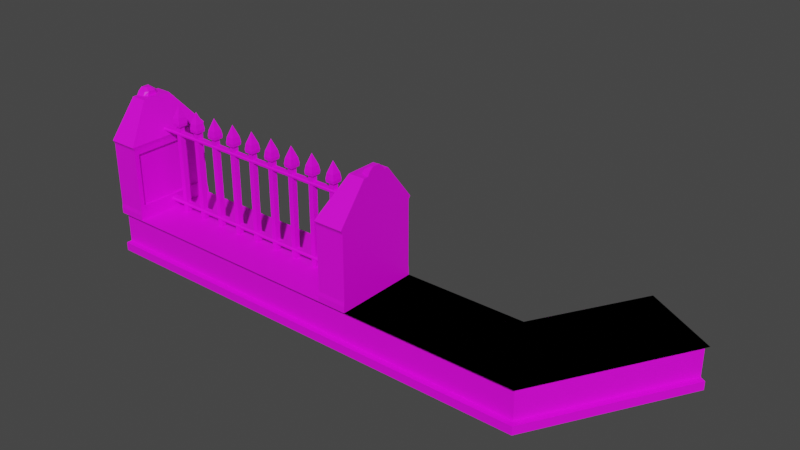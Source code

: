 # Source: graveyard_fence.blend  (saved by Blender 4.0.36; exported with 4.5.12 LTS)
import bpy
from mathutils import Matrix  # noqa: F401  (used for matrix-valued properties, if any)

bpy.ops.wm.read_factory_settings(use_empty=True)
scene = bpy.context.scene
scene.name = 'Scene'

# ---- collections
col_collection = bpy.data.collections.new('Collection'); scene.collection.children.link(col_collection)

# ---- images (referenced by path relative to the original .blend; pixels are not part of the script)
import os
ASSET_DIR = os.environ.get("B2B_ASSET_DIR", "")  # directory of the original .blend (textures are referenced by path, not embedded)
HERE = os.path.dirname(os.path.abspath(__file__))  # packed textures are extracted next to this script under _unpacked/

def load_image(name, relpath, width, height, colorspace="sRGB"):
    """Load a texture the original file referenced (path relative to the .blend, or extracted next to this script)."""
    p = next((c for c in (os.path.join(HERE, relpath), os.path.join(ASSET_DIR, relpath)) if relpath and os.path.exists(c)), "")
    if p:
        img = bpy.data.images.load(p, check_existing=True)
        img.name = name
    else:  # same state as the original file: an image datablock whose file is absent (Cycles renders it pink)
        img = bpy.data.images.new(name, width, height)
        img.source = "FILE"
        img.filepath = "//" + (relpath or name)
    img.colorspace_settings.name = colorspace
    return img
img_base_palette_png = load_image('base_palette.png', 'base_palette.png', 1024, 1024, 'sRGB')
img_base_palette_png_003 = load_image('base_palette.png.003', 'base_palette.png', 1024, 1024, 'sRGB')

# ---- materials (node trees are filled in below, after node groups)
mat_basepalette = bpy.data.materials.new('BasePalette')
mat_basepalette.alpha_threshold = 0.0
mat_basepalette.use_transparent_shadow = False
mat_basepalette.roughness = 0.5
mat_basepalette.line_color = (0.0, 0.0, 0.0, 1.0)
mat_basepalette_002 = bpy.data.materials.new('BasePalette.002')
mat_basepalette_002.alpha_threshold = 0.0
mat_basepalette_002.use_transparent_shadow = False
mat_basepalette_002.roughness = 0.5
mat_basepalette_002.line_color = (0.0, 0.0, 0.0, 1.0)
mat_basepalette_003 = bpy.data.materials.new('BasePalette.003')
mat_basepalette_003.alpha_threshold = 0.0
mat_basepalette_003.use_transparent_shadow = False
mat_basepalette_003.roughness = 0.5
mat_basepalette_003.line_color = (0.0, 0.0, 0.0, 1.0)

# ---- material node trees
mat_basepalette.use_nodes = True; mat_basepalette.node_tree.nodes.clear()
_N = mat_basepalette.node_tree.nodes; _L = mat_basepalette.node_tree.links
n0 = _N.new('ShaderNodeOutputMaterial'); n0.name = 'Material Output'; n0.location = (300, 300)
n1 = _N.new('ShaderNodeBsdfPrincipled'); n1.name = 'Principled BSDF'; n1.location = (10, 300)
n1.distribution = 'GGX'
n1.subsurface_method = 'RANDOM_WALK_SKIN'
n1.inputs[3].default_value = 1.45
n1.inputs[27].default_value = (0.0, 0.0, 0.0, 1.0)
n1.inputs[28].default_value = 1.0
n2 = _N.new('ShaderNodeTexImage'); n2.name = 'Image Texture'; n2.location = (-464, 137)
n2.image = img_base_palette_png
_L.new(n1.outputs[0], n0.inputs[0])
_L.new(n2.outputs[0], n1.inputs[0])
n0.is_active_output = True
mat_basepalette_002.use_nodes = True; mat_basepalette_002.node_tree.nodes.clear()
_N = mat_basepalette_002.node_tree.nodes; _L = mat_basepalette_002.node_tree.links
n0 = _N.new('ShaderNodeOutputMaterial'); n0.name = 'Material Output'; n0.location = (300, 300)
n1 = _N.new('ShaderNodeBsdfPrincipled'); n1.name = 'Principled BSDF'; n1.location = (10, 300)
n1.distribution = 'GGX'
n1.subsurface_method = 'RANDOM_WALK_SKIN'
n1.inputs[3].default_value = 1.45
n1.inputs[27].default_value = (0.0, 0.0, 0.0, 1.0)
n1.inputs[28].default_value = 1.0
n2 = _N.new('ShaderNodeTexImage'); n2.name = 'Image Texture'; n2.location = (-464, 137)
n2.image = img_base_palette_png_003
_L.new(n1.outputs[0], n0.inputs[0])
_L.new(n2.outputs[0], n1.inputs[0])
n0.is_active_output = True
mat_basepalette_003.use_nodes = True; mat_basepalette_003.node_tree.nodes.clear()
_N = mat_basepalette_003.node_tree.nodes; _L = mat_basepalette_003.node_tree.links
n0 = _N.new('ShaderNodeOutputMaterial'); n0.name = 'Material Output'; n0.location = (300, 300)
n1 = _N.new('ShaderNodeBsdfPrincipled'); n1.name = 'Principled BSDF'; n1.location = (10, 300)
n1.distribution = 'GGX'
n1.subsurface_method = 'RANDOM_WALK_SKIN'
n1.inputs[3].default_value = 1.45
n1.inputs[27].default_value = (0.0, 0.0, 0.0, 1.0)
n1.inputs[28].default_value = 1.0
n2 = _N.new('ShaderNodeTexImage'); n2.name = 'Image Texture'; n2.location = (-464, 137)
n2.image = img_base_palette_png_003
_L.new(n1.outputs[0], n0.inputs[0])
_L.new(n2.outputs[0], n1.inputs[0])
n0.is_active_output = True

# ---- world
world_world = bpy.data.worlds.new('World'); scene.world = world_world
world_world.use_nodes = True; world_world.node_tree.nodes.clear()
_N = world_world.node_tree.nodes; _L = world_world.node_tree.links
n0 = _N.new('ShaderNodeOutputWorld'); n0.name = 'World Output'; n0.location = (300, 300)
n1 = _N.new('ShaderNodeBackground'); n1.name = 'Background'; n1.location = (10, 300)
n1.inputs[0].default_value = (0.05088, 0.05088, 0.05088, 1.0)
_L.new(n1.outputs[0], n0.inputs[0])
n0.is_active_output = True
world_world.color = (0.05088, 0.05088, 0.05088)
world_world.use_sun_shadow = False
world_world.sun_shadow_jitter_overblur = 0.0

# ---- meshes
me_cylinder = bpy.data.meshes.new('Cylinder')
me_cylinder.from_pydata([(-0.866, -0.25, 0.05), (0.866, -0.25, 0.05), (-0.866, 0.25, 0.05), (0.866, 0.25, 0.05), (0.866, 0.25, 0.0), (-0.866, 0.25, 0.0), (0.866, -0.25, 0.0), (-0.866, -0.25, 0.0), (-0.866, 0.2163, 0.05), (-0.866, -0.2163, 0.05), (0.866, -0.2163, 0.05), (0.866, 0.2163, 0.05), (-0.866, 0.2163, 0.24), (-0.866, -0.2163, 0.24), (0.866, -0.2163, 0.24), (0.866, 0.2163, 0.24), (-0.866, 0.25, 0.245), (-0.866, -0.25, 0.245), (0.866, -0.25, 0.245), (0.866, 0.25, 0.245), (-0.866, 0.25, 0.25), (-0.866, -0.25, 0.25), (0.866, -0.25, 0.25), (0.866, 0.25, 0.25), (0.6928, -0.25, 0.25), (-0.6928, -0.25, 0.25), (0.6928, 0.25, 0.25), (-0.6928, 0.25, 0.25), (-0.866, 0.25, 0.2796), (-0.866, -0.25, 0.2796), (0.866, -0.25, 0.2796), (0.866, 0.25, 0.2796), (-0.6928, -0.25, 0.2796), (-0.6928, 0.25, 0.2796), (0.6928, -0.25, 0.2796), (0.6928, 0.25, 0.2796), (-0.866, 0.2465, 0.3041), (-0.866, -0.2465, 0.3041), (0.866, -0.2465, 0.3041), (0.866, 0.2465, 0.3041), (-0.694, -0.2198, 0.3308), (-0.694, 0.2198, 0.3308), (0.694, -0.2198, 0.3308), (0.694, 0.2198, 0.3308), (-0.866, 0.2465, 0.6758), (-0.866, -0.2465, 0.6758), (0.866, -0.2465, 0.6758), (0.866, 0.2465, 0.6758), (-0.694, -0.2198, 0.6492), (-0.694, 0.2198, 0.6492), (0.694, -0.2198, 0.6492), (0.694, 0.2198, 0.6492), (-0.866, 0.2489, 0.685), (-0.866, -0.2489, 0.685), (0.866, -0.2489, 0.685), (0.866, 0.2489, 0.685), (-0.6931, -0.2489, 0.685), (-0.6931, 0.2489, 0.685), (0.6931, -0.2489, 0.685), (0.6931, 0.2489, 0.685), (-0.866, 0.2583, 0.7001), (-0.866, -0.2583, 0.7001), (0.866, -0.2583, 0.7001), (0.866, 0.2583, 0.7001), (-0.6899, -0.2583, 0.7001), (-0.6899, 0.2583, 0.7001), (0.6899, -0.2583, 0.7001), (0.6899, 0.2583, 0.7001), (-0.694, -0.2465, 0.3041), (-0.694, 0.2465, 0.3041), (0.694, -0.2465, 0.3041), (0.694, 0.2465, 0.3041), (-0.694, -0.2465, 0.6758), (-0.694, 0.2465, 0.6758), (0.694, -0.2465, 0.6758), (0.694, 0.2465, 0.6758), (-0.71, -0.2198, 0.3308), (-0.71, 0.2198, 0.3308), (0.71, -0.2198, 0.3308), (0.71, 0.2198, 0.3308), (-0.71, -0.2198, 0.6492), (-0.71, 0.2198, 0.6492), (0.71, -0.2198, 0.6492), (0.71, 0.2198, 0.6492), (-0.866, 0.08781, 0.9137), (-0.866, -0.08781, 0.9137), (0.866, -0.08781, 0.9137), (0.866, 0.08781, 0.9137), (-0.7704, -0.08781, 0.9137), (-0.7704, 0.08781, 0.9137), (0.7704, -0.08781, 0.9137), (0.7704, 0.08781, 0.9137), (-0.6928, -0.02445, 0.25), (-0.6928, 0.02445, 0.25), (0.6928, -0.02445, 0.25), (0.6928, 0.02445, 0.25), (0.5944, -0.01239, 0.25), (0.5723, -0.01239, 0.25), (0.4486, -0.01239, 0.25), (0.4265, -0.01239, 0.25), (0.3027, -0.01239, 0.25), (0.2806, -0.01239, 0.25), (0.1569, -0.01239, 0.25), (0.1348, -0.01239, 0.25), (0.01105, -0.01239, 0.25), (-0.01105, -0.01239, 0.25), (-0.1348, -0.01239, 0.25), (-0.1569, -0.01239, 0.25), (-0.2806, -0.01239, 0.25), (-0.3027, -0.01239, 0.25), (-0.4265, -0.01239, 0.25), (-0.4486, -0.01239, 0.25), (-0.5723, -0.01239, 0.25), (-0.5944, -0.01239, 0.25), (0.5944, 0.01239, 0.25), (0.5723, 0.01239, 0.25), (0.4486, 0.01239, 0.25), (0.4265, 0.01239, 0.25), (0.3027, 0.01239, 0.25), (0.2806, 0.01239, 0.25), (0.1569, 0.01239, 0.25), (0.1348, 0.01239, 0.25), (0.01105, 0.01239, 0.25), (-0.01105, 0.01239, 0.25), (-0.1348, 0.01239, 0.25), (-0.1569, 0.01239, 0.25), (-0.2806, 0.01239, 0.25), (-0.3027, 0.01239, 0.25), (-0.4265, 0.01239, 0.25), (-0.4486, 0.01239, 0.25), (-0.5723, 0.01239, 0.25), (-0.5944, 0.01239, 0.25), (0.6198, -0.02445, 0.25), (0.5469, -0.02445, 0.25), (0.474, -0.02445, 0.25), (0.4011, -0.02445, 0.25), (0.3282, -0.02445, 0.25), (0.2552, -0.02445, 0.25), (0.1823, -0.02445, 0.25), (0.1094, -0.02445, 0.25), (0.03646, -0.02445, 0.25), (-0.03646, -0.02445, 0.25), (-0.1094, -0.02445, 0.25), (-0.1823, -0.02445, 0.25), (-0.2552, -0.02445, 0.25), (-0.3282, -0.02445, 0.25), (-0.4011, -0.02445, 0.25), (-0.474, -0.02445, 0.25), (-0.5469, -0.02445, 0.25), (-0.6198, -0.02445, 0.25), (0.6198, 0.02445, 0.25), (0.5469, 0.02445, 0.25), (0.474, 0.02445, 0.25), (0.4011, 0.02445, 0.25), (0.3282, 0.02445, 0.25), (0.2552, 0.02445, 0.25), (0.1823, 0.02445, 0.25), (0.1094, 0.02445, 0.25), (0.03646, 0.02445, 0.25), (-0.03646, 0.02445, 0.25), (-0.1094, 0.02445, 0.25), (-0.1823, 0.02445, 0.25), (-0.2552, 0.02445, 0.25), (-0.3282, 0.02445, 0.25), (-0.4011, 0.02445, 0.25), (-0.474, 0.02445, 0.25), (-0.5469, 0.02445, 0.25), (-0.6198, 0.02445, 0.25), (0.5956, -0.01374, 0.2545), (0.5711, -0.01374, 0.2545), (0.4498, -0.01374, 0.2545), (0.4253, -0.01374, 0.2545), (0.3039, -0.01374, 0.2545), (0.2794, -0.01374, 0.2545), (0.1581, -0.01374, 0.2545), (0.1336, -0.01374, 0.2545), (0.01226, -0.01374, 0.2545), (-0.01226, -0.01374, 0.2545), (-0.1336, -0.01374, 0.2545), (-0.1581, -0.01374, 0.2545), (-0.2794, -0.01374, 0.2545), (-0.3039, -0.01374, 0.2545), (-0.4253, -0.01374, 0.2545), (-0.4498, -0.01374, 0.2545), (-0.5711, -0.01374, 0.2545), (-0.5956, -0.01374, 0.2545), (0.5956, 0.01374, 0.2545), (0.5711, 0.01374, 0.2545), (0.4498, 0.01374, 0.2545), (0.4253, 0.01374, 0.2545), (0.3039, 0.01374, 0.2545), (0.2794, 0.01374, 0.2545), (0.1581, 0.01374, 0.2545), (0.1336, 0.01374, 0.2545), (0.01226, 0.01374, 0.2545), (-0.01226, 0.01374, 0.2545), (-0.1336, 0.01374, 0.2545), (-0.1581, 0.01374, 0.2545), (-0.2794, 0.01374, 0.2545), (-0.3039, 0.01374, 0.2545), (-0.4253, 0.01374, 0.2545), (-0.4498, 0.01374, 0.2545), (-0.5711, 0.01374, 0.2545), (-0.5956, 0.01374, 0.2545), (0.5975, -0.0158, 0.263), (0.5693, -0.0158, 0.263), (0.4516, -0.0158, 0.263), (0.4234, -0.0158, 0.263), (0.3058, -0.0158, 0.263), (0.2776, -0.0158, 0.263), (0.1599, -0.0158, 0.263), (0.1317, -0.0158, 0.263), (0.0141, -0.0158, 0.263), (-0.0141, -0.0158, 0.263), (-0.1317, -0.0158, 0.263), (-0.1599, -0.0158, 0.263), (-0.2776, -0.0158, 0.263), (-0.3058, -0.0158, 0.263), (-0.4234, -0.0158, 0.263), (-0.4516, -0.0158, 0.263), (-0.5693, -0.0158, 0.263), (-0.5975, -0.0158, 0.263), (0.5975, 0.0158, 0.263), (0.5693, 0.0158, 0.263), (0.4516, 0.0158, 0.263), (0.4234, 0.0158, 0.263), (0.3058, 0.0158, 0.263), (0.2776, 0.0158, 0.263), (0.1599, 0.0158, 0.263), (0.1317, 0.0158, 0.263), (0.0141, 0.0158, 0.263), (-0.0141, 0.0158, 0.263), (-0.1317, 0.0158, 0.263), (-0.1599, 0.0158, 0.263), (-0.2776, 0.0158, 0.263), (-0.3058, 0.0158, 0.263), (-0.4234, 0.0158, 0.263), (-0.4516, 0.0158, 0.263), (-0.5693, 0.0158, 0.263), (-0.5975, 0.0158, 0.263), (0.5981, -0.01646, 0.7754), (0.5687, -0.01646, 0.7754), (0.4522, -0.01646, 0.7754), (0.4228, -0.01646, 0.7754), (0.3064, -0.01646, 0.7754), (0.277, -0.01646, 0.7754), (0.1605, -0.01646, 0.7754), (0.1312, -0.01646, 0.7754), (0.01469, -0.01646, 0.7754), (-0.01469, -0.01646, 0.7754), (-0.1312, -0.01646, 0.7754), (-0.1605, -0.01646, 0.7754), (-0.277, -0.01646, 0.7754), (-0.3064, -0.01646, 0.7754), (-0.4228, -0.01646, 0.7754), (-0.4522, -0.01646, 0.7754), (-0.5687, -0.01646, 0.7754), (-0.5981, -0.01646, 0.7754), (0.5981, 0.01646, 0.7754), (0.5687, 0.01646, 0.7754), (0.4522, 0.01646, 0.7754), (0.4228, 0.01646, 0.7754), (0.3064, 0.01646, 0.7754), (0.277, 0.01646, 0.7754), (0.1605, 0.01646, 0.7754), (0.1312, 0.01646, 0.7754), (0.01469, 0.01646, 0.7754), (-0.01469, 0.01646, 0.7754), (-0.1312, 0.01646, 0.7754), (-0.1605, 0.01646, 0.7754), (-0.277, 0.01646, 0.7754), (-0.3064, 0.01646, 0.7754), (-0.4228, 0.01646, 0.7754), (-0.4522, 0.01646, 0.7754), (-0.5687, 0.01646, 0.7754), (-0.5981, 0.01646, 0.7754), (0.6086, -0.02823, 0.7846), (0.5582, -0.02823, 0.7846), (0.4627, -0.02823, 0.7846), (0.4124, -0.02823, 0.7846), (0.3169, -0.02823, 0.7846), (0.2665, -0.02823, 0.7846), (0.171, -0.02823, 0.7846), (0.1207, -0.02823, 0.7846), (0.02518, -0.02823, 0.7846), (-0.02518, -0.02823, 0.7846), (-0.1207, -0.02823, 0.7846), (-0.171, -0.02823, 0.7846), (-0.2665, -0.02823, 0.7846), (-0.3169, -0.02823, 0.7846), (-0.4124, -0.02823, 0.7846), (-0.4627, -0.02823, 0.7846), (-0.5582, -0.02823, 0.7846), (-0.6086, -0.02823, 0.7846), (0.6086, 0.02823, 0.7846), (0.5582, 0.02823, 0.7846), (0.4627, 0.02823, 0.7846), (0.4124, 0.02823, 0.7846), (0.3169, 0.02823, 0.7846), (0.2665, 0.02823, 0.7846), (0.171, 0.02823, 0.7846), (0.1207, 0.02823, 0.7846), (0.02518, 0.02823, 0.7846), (-0.02518, 0.02823, 0.7846), (-0.1207, 0.02823, 0.7846), (-0.171, 0.02823, 0.7846), (-0.2665, 0.02823, 0.7846), (-0.3169, 0.02823, 0.7846), (-0.4124, 0.02823, 0.7846), (-0.4627, 0.02823, 0.7846), (-0.5582, 0.02823, 0.7846), (-0.6086, 0.02823, 0.7846), (0.6102, -0.03003, 0.8012), (0.5566, -0.03003, 0.8012), (0.4643, -0.03003, 0.8012), (0.4107, -0.03003, 0.8012), (0.3185, -0.03003, 0.8012), (0.2649, -0.03003, 0.8012), (0.1726, -0.03003, 0.8012), (0.1191, -0.03003, 0.8012), (0.02679, -0.03003, 0.8012), (-0.02679, -0.03003, 0.8012), (-0.1191, -0.03003, 0.8012), (-0.1726, -0.03003, 0.8012), (-0.2649, -0.03003, 0.8012), (-0.3185, -0.03003, 0.8012), (-0.4107, -0.03003, 0.8012), (-0.4643, -0.03003, 0.8012), (-0.5566, -0.03003, 0.8012), (-0.6102, -0.03003, 0.8012), (0.6102, 0.03003, 0.8012), (0.5566, 0.03003, 0.8012), (0.4643, 0.03003, 0.8012), (0.4107, 0.03003, 0.8012), (0.3185, 0.03003, 0.8012), (0.2649, 0.03003, 0.8012), (0.1726, 0.03003, 0.8012), (0.1191, 0.03003, 0.8012), (0.02679, 0.03003, 0.8012), (-0.02679, 0.03003, 0.8012), (-0.1191, 0.03003, 0.8012), (-0.1726, 0.03003, 0.8012), (-0.2649, 0.03003, 0.8012), (-0.3185, 0.03003, 0.8012), (-0.4107, 0.03003, 0.8012), (-0.4643, 0.03003, 0.8012), (-0.5566, 0.03003, 0.8012), (-0.6102, 0.03003, 0.8012), (0.6058, -0.02512, 0.8332), (0.561, -0.02512, 0.8332), (0.46, -0.02512, 0.8332), (0.4151, -0.02512, 0.8332), (0.3141, -0.02512, 0.8332), (0.2693, -0.02512, 0.8332), (0.1683, -0.02512, 0.8332), (0.1234, -0.02512, 0.8332), (0.02241, -0.02512, 0.8332), (-0.02241, -0.02512, 0.8332), (-0.1234, -0.02512, 0.8332), (-0.1683, -0.02512, 0.8332), (-0.2693, -0.02512, 0.8332), (-0.3141, -0.02512, 0.8332), (-0.4151, -0.02512, 0.8332), (-0.46, -0.02512, 0.8332), (-0.561, -0.02512, 0.8332), (-0.6058, -0.02512, 0.8332), (0.6058, 0.02512, 0.8332), (0.561, 0.02512, 0.8332), (0.46, 0.02512, 0.8332), (0.4151, 0.02512, 0.8332), (0.3141, 0.02512, 0.8332), (0.2693, 0.02512, 0.8332), (0.1683, 0.02512, 0.8332), (0.1234, 0.02512, 0.8332), (0.02241, 0.02512, 0.8332), (-0.02241, 0.02512, 0.8332), (-0.1234, 0.02512, 0.8332), (-0.1683, 0.02512, 0.8332), (-0.2693, 0.02512, 0.8332), (-0.3141, 0.02512, 0.8332), (-0.4151, 0.02512, 0.8332), (-0.46, 0.02512, 0.8332), (-0.561, 0.02512, 0.8332), (-0.6058, 0.02512, 0.8332), (0.5834, 0.0, 0.9003), (0.5834, 0.0, 0.9003), (0.4375, 0.0, 0.9003), (0.4375, 0.0, 0.9003), (0.2917, 0.0, 0.9003), (0.2917, 0.0, 0.9003), (0.1458, 0.0, 0.9003), (0.1458, 0.0, 0.9003), (-3.353e-08, 0.0, 0.9003), (-3.353e-08, 0.0, 0.9003), (-0.1458, 0.0, 0.9003), (-0.1458, 0.0, 0.9003), (-0.2917, 0.0, 0.9003), (-0.2917, 0.0, 0.9003), (-0.4375, 0.0, 0.9003), (-0.4375, 0.0, 0.9003), (-0.5834, 0.0, 0.9003), (-0.5834, 0.0, 0.9003), (0.5834, 0.0, 0.9003), (0.5834, 0.0, 0.9003), (0.4375, 0.0, 0.9003), (0.4375, 0.0, 0.9003), (0.2917, 0.0, 0.9003), (0.2917, 0.0, 0.9003), (0.1458, 0.0, 0.9003), (0.1458, 0.0, 0.9003), (-3.353e-08, 0.0, 0.9003), (-3.353e-08, 0.0, 0.9003), (-0.1458, 0.0, 0.9003), (-0.1458, 0.0, 0.9003), (-0.2917, 0.0, 0.9003), (-0.2917, 0.0, 0.9003), (-0.4375, 0.0, 0.9003), (-0.4375, 0.0, 0.9003), (-0.5834, 0.0, 0.9003), (-0.5834, 0.0, 0.9003), (-0.7142, -0.01546, 0.7273), (-0.7142, -0.02108, 0.733), (0.6939, -0.02108, 0.733), (0.6939, -0.01546, 0.7273), (-0.7142, 0.02108, 0.733), (-0.7142, 0.01546, 0.7273), (0.6939, 0.01546, 0.7273), (0.6939, 0.02108, 0.733), (-0.7142, 0.01546, 0.7465), (-0.7142, 0.02108, 0.7408), (-0.7142, -0.02108, 0.7408), (-0.7142, -0.01546, 0.7465), (0.6939, -0.01546, 0.7465), (0.6939, -0.02108, 0.7408), (0.6939, 0.02108, 0.7408), (0.6939, 0.01546, 0.7465), (-0.694, -0.01546, 0.2947), (-0.694, -0.02108, 0.3003), (0.694, -0.02108, 0.3003), (0.694, -0.01546, 0.2947), (-0.694, 0.02108, 0.3003), (-0.694, 0.01546, 0.2947), (0.694, 0.01546, 0.2947), (0.694, 0.02108, 0.3003), (-0.694, 0.01546, 0.3138), (-0.694, 0.02108, 0.3082), (-0.694, -0.02108, 0.3082), (-0.694, -0.01546, 0.3138), (0.694, -0.01546, 0.3138), (0.694, -0.02108, 0.3082), (0.694, 0.02108, 0.3082), (0.694, 0.01546, 0.3138), (-0.808, 0.08781, 0.9137), (-0.866, 0.05954, 0.9137), (-0.866, -0.05954, 0.9137), (0.866, -0.05954, 0.9137), (0.866, 0.05954, 0.9137), (-0.8078, -0.08781, 0.9137), (-0.8078, -0.02927, 0.9137), (-0.8079, 0.02927, 0.9137), (-0.8219, 0.05059, 0.9137), (-0.8218, -0.05059, 0.9137), (0.808, 0.08781, 0.9137), (0.808, -0.08781, 0.9137), (0.808, 0.02927, 0.9137), (0.808, -0.02927, 0.9137), (0.822, 0.05059, 0.9137), (0.822, -0.05059, 0.9137), (-0.866, 0.04497, 0.9366), (-0.866, -0.04497, 0.9366), (0.866, -0.04497, 0.9366), (0.866, 0.04497, 0.9366), (-0.8078, -0.02211, 0.9366), (-0.8079, 0.02211, 0.9366), (-0.8219, 0.03821, 0.9366), (-0.8218, -0.03821, 0.9366), (0.808, 0.02211, 0.9366), (0.808, -0.02211, 0.9366), (0.822, 0.03821, 0.9366), (0.822, -0.03821, 0.9366), (-0.866, 0.02351, 0.9539), (-0.866, -0.02351, 0.9539), (0.866, -0.02351, 0.9539), (0.866, 0.02351, 0.9539), (-0.8378, -0.01156, 0.9539), (-0.8379, 0.01156, 0.9539), (-0.8519, 0.01997, 0.9539), (-0.8518, -0.01997, 0.9539), (0.838, 0.01156, 0.9539), (0.838, -0.01156, 0.9539), (0.852, 0.01997, 0.9539), (0.852, -0.01997, 0.9539)], [], [(4, 5, 2, 3), (7, 6, 1, 0), (6, 4, 3, 11, 10, 1), (5, 7, 0, 9, 8, 2), (8, 11, 3, 2), (7, 5, 4, 6), (0, 1, 10, 9), (11, 8, 12, 15), (13, 14, 18, 17), (10, 11, 15, 14), (8, 9, 13, 12), (9, 10, 14, 13), (19, 16, 20, 27, 26, 23), (12, 13, 17, 16), (15, 12, 16, 19), (14, 15, 19, 18), (25, 92, 93, 27, 33, 32), (18, 19, 23, 22), (17, 18, 22, 24, 25, 21), (16, 17, 21, 20), (27, 20, 28, 33), (93, 167, 166, 165, 164, 163, 162, 161, 160, 159, 158, 157, 156, 155, 154, 153, 152, 151, 150, 95, 26, 27), (35, 34, 70, 71), (28, 29, 37, 36), (22, 23, 31, 30), (23, 26, 35, 31), (24, 22, 30, 34), (26, 95, 94, 24, 34, 35), (21, 25, 32, 29), (20, 21, 29, 28), (70, 38, 46, 74), (42, 50, 82, 78), (31, 35, 71, 39), (33, 28, 36, 69), (30, 31, 39, 38), (32, 33, 69, 68), (34, 30, 38, 70), (29, 32, 68, 37), (72, 73, 57, 56), (46, 47, 55, 54), (37, 68, 72, 45), (36, 37, 45, 44), (43, 42, 78, 79), (39, 71, 75, 47), (69, 36, 44, 73), (38, 39, 47, 46), (55, 59, 67, 63), (59, 58, 66, 67), (74, 46, 54, 58), (45, 72, 56, 53), (44, 45, 53, 52), (75, 74, 58, 59), (47, 75, 59, 55), (73, 44, 52, 57), (60, 61, 85, 454, 453, 84), (57, 52, 60, 65), (54, 55, 63, 62), (56, 57, 65, 64), (58, 54, 62, 66), (53, 56, 64, 61), (52, 53, 61, 60), (67, 66, 90, 91), (62, 63, 87, 456, 455, 86), (64, 65, 89, 88), (41, 40, 68, 69), (42, 43, 71, 70), (48, 49, 73, 72), (51, 50, 74, 75), (49, 41, 69, 73), (40, 48, 72, 68), (50, 42, 70, 74), (43, 51, 75, 71), (76, 77, 81, 80), (79, 78, 82, 83), (41, 49, 81, 77), (49, 48, 80, 81), (40, 41, 77, 76), (51, 43, 79, 83), (48, 40, 76, 80), (50, 51, 83, 82), (25, 24, 94, 132, 133, 134, 135, 136, 137, 138, 139, 140, 141, 142, 143, 144, 145, 146, 147, 148, 149, 92), (132, 94, 95, 150), (92, 149, 167, 93), (121, 103, 175, 193), (148, 147, 165, 166), (99, 98, 170, 171), (146, 145, 163, 164), (124, 125, 197, 196), (144, 143, 161, 162), (104, 122, 194, 176), (142, 141, 159, 160), (97, 96, 168, 169), (140, 139, 157, 158), (122, 123, 195, 194), (138, 137, 155, 156), (123, 105, 177, 195), (136, 135, 153, 154), (120, 121, 193, 192), (134, 133, 151, 152), (106, 124, 196, 178), (96, 97, 133, 132), (98, 99, 135, 134), (100, 101, 137, 136), (102, 103, 139, 138), (104, 105, 141, 140), (106, 107, 143, 142), (108, 109, 145, 144), (110, 111, 147, 146), (112, 113, 149, 148), (115, 114, 150, 151), (117, 116, 152, 153), (119, 118, 154, 155), (121, 120, 156, 157), (123, 122, 158, 159), (125, 124, 160, 161), (127, 126, 162, 163), (129, 128, 164, 165), (131, 130, 166, 167), (113, 131, 167, 149), (130, 112, 148, 166), (111, 129, 165, 147), (128, 110, 146, 164), (109, 127, 163, 145), (126, 108, 144, 162), (107, 125, 161, 143), (124, 106, 142, 160), (105, 123, 159, 141), (122, 104, 140, 158), (103, 121, 157, 139), (120, 102, 138, 156), (101, 119, 155, 137), (118, 100, 136, 154), (99, 117, 153, 135), (116, 98, 134, 152), (97, 115, 151, 133), (114, 96, 132, 150), (180, 198, 234, 216), (186, 187, 223, 222), (199, 181, 217, 235), (168, 186, 222, 204), (185, 184, 220, 221), (182, 200, 236, 218), (187, 169, 205, 223), (183, 182, 218, 219), (201, 183, 219, 237), (126, 127, 199, 198), (101, 100, 172, 173), (102, 120, 192, 174), (128, 129, 201, 200), (103, 102, 174, 175), (119, 101, 173, 191), (130, 131, 203, 202), (105, 104, 176, 177), (100, 118, 190, 172), (131, 113, 185, 203), (107, 106, 178, 179), (117, 99, 171, 189), (112, 130, 202, 184), (109, 108, 180, 181), (98, 116, 188, 170), (129, 111, 183, 201), (111, 110, 182, 183), (115, 97, 169, 187), (110, 128, 200, 182), (113, 112, 184, 185), (96, 114, 186, 168), (127, 109, 181, 199), (114, 115, 187, 186), (108, 126, 198, 180), (116, 117, 189, 188), (125, 107, 179, 197), (118, 119, 191, 190), (208, 226, 262, 244), (213, 212, 248, 249), (238, 239, 275, 274), (227, 209, 245, 263), (211, 210, 246, 247), (236, 237, 273, 272), (210, 228, 264, 246), (209, 208, 244, 245), (234, 235, 271, 270), (188, 189, 225, 224), (197, 179, 215, 233), (190, 191, 227, 226), (178, 196, 232, 214), (192, 193, 229, 228), (195, 177, 213, 231), (194, 195, 231, 230), (169, 168, 204, 205), (176, 194, 230, 212), (196, 197, 233, 232), (171, 170, 206, 207), (193, 175, 211, 229), (198, 199, 235, 234), (173, 172, 208, 209), (174, 192, 228, 210), (200, 201, 237, 236), (175, 174, 210, 211), (191, 173, 209, 227), (202, 203, 239, 238), (177, 176, 212, 213), (172, 190, 226, 208), (203, 185, 221, 239), (179, 178, 214, 215), (189, 171, 207, 225), (184, 202, 238, 220), (181, 180, 216, 217), (170, 188, 224, 206), (248, 266, 302, 284), (241, 240, 276, 277), (266, 267, 303, 302), (267, 249, 285, 303), (264, 265, 301, 300), (250, 268, 304, 286), (262, 263, 299, 298), (269, 251, 287, 305), (260, 261, 297, 296), (239, 221, 257, 275), (215, 214, 250, 251), (225, 207, 243, 261), (220, 238, 274, 256), (217, 216, 252, 253), (206, 224, 260, 242), (237, 219, 255, 273), (219, 218, 254, 255), (223, 205, 241, 259), (218, 236, 272, 254), (221, 220, 256, 257), (204, 222, 258, 240), (235, 217, 253, 271), (222, 223, 259, 258), (216, 234, 270, 252), (224, 225, 261, 260), (233, 215, 251, 269), (226, 227, 263, 262), (214, 232, 268, 250), (228, 229, 265, 264), (231, 213, 249, 267), (230, 231, 267, 266), (205, 204, 240, 241), (212, 230, 266, 248), (232, 233, 269, 268), (207, 206, 242, 243), (229, 211, 247, 265), (290, 308, 344, 326), (295, 277, 313, 331), (291, 290, 326, 327), (309, 291, 327, 345), (278, 296, 332, 314), (289, 288, 324, 325), (292, 310, 346, 328), (297, 279, 315, 333), (287, 286, 322, 323), (268, 269, 305, 304), (243, 242, 278, 279), (265, 247, 283, 301), (270, 271, 307, 306), (245, 244, 280, 281), (246, 264, 300, 282), (272, 273, 309, 308), (247, 246, 282, 283), (263, 245, 281, 299), (274, 275, 311, 310), (249, 248, 284, 285), (244, 262, 298, 280), (275, 257, 293, 311), (251, 250, 286, 287), (261, 243, 279, 297), (256, 274, 310, 292), (253, 252, 288, 289), (242, 260, 296, 278), (273, 255, 291, 309), (255, 254, 290, 291), (259, 241, 277, 295), (254, 272, 308, 290), (257, 256, 292, 293), (240, 258, 294, 276), (271, 253, 289, 307), (258, 259, 295, 294), (252, 270, 306, 288), (344, 345, 381, 380), (318, 336, 372, 354), (317, 316, 352, 353), (342, 343, 379, 378), (337, 319, 355, 373), (315, 314, 350, 351), (340, 341, 377, 376), (320, 338, 374, 356), (313, 312, 348, 349), (293, 292, 328, 329), (276, 294, 330, 312), (307, 289, 325, 343), (294, 295, 331, 330), (288, 306, 342, 324), (296, 297, 333, 332), (305, 287, 323, 341), (298, 299, 335, 334), (286, 304, 340, 322), (300, 301, 337, 336), (303, 285, 321, 339), (302, 303, 339, 338), (277, 276, 312, 313), (284, 302, 338, 320), (304, 305, 341, 340), (279, 278, 314, 315), (301, 283, 319, 337), (306, 307, 343, 342), (281, 280, 316, 317), (282, 300, 336, 318), (308, 309, 345, 344), (283, 282, 318, 319), (299, 281, 317, 335), (310, 311, 347, 346), (285, 284, 320, 321), (280, 298, 334, 316), (311, 293, 329, 347), (375, 357, 393, 411), (372, 373, 409, 408), (358, 376, 412, 394), (370, 371, 407, 406), (377, 359, 395, 413), (368, 369, 405, 404), (360, 378, 414, 396), (366, 367, 403, 402), (379, 361, 397, 415), (319, 318, 354, 355), (335, 317, 353, 371), (346, 347, 383, 382), (321, 320, 356, 357), (316, 334, 370, 352), (347, 329, 365, 383), (323, 322, 358, 359), (333, 315, 351, 369), (328, 346, 382, 364), (325, 324, 360, 361), (314, 332, 368, 350), (345, 327, 363, 381), (327, 326, 362, 363), (331, 313, 349, 367), (326, 344, 380, 362), (329, 328, 364, 365), (312, 330, 366, 348), (343, 325, 361, 379), (330, 331, 367, 366), (324, 342, 378, 360), (332, 333, 369, 368), (341, 323, 359, 377), (334, 335, 371, 370), (322, 340, 376, 358), (336, 337, 373, 372), (339, 321, 357, 375), (338, 339, 375, 374), (401, 400, 418, 419), (399, 398, 416, 417), (397, 396, 414, 415), (395, 394, 412, 413), (393, 392, 410, 411), (391, 390, 408, 409), (389, 388, 406, 407), (387, 386, 404, 405), (385, 384, 402, 403), (374, 375, 411, 410), (349, 348, 384, 385), (356, 374, 410, 392), (376, 377, 413, 412), (351, 350, 386, 387), (373, 355, 391, 409), (378, 379, 415, 414), (353, 352, 388, 389), (354, 372, 408, 390), (380, 381, 417, 416), (355, 354, 390, 391), (371, 353, 389, 407), (382, 383, 419, 418), (357, 356, 392, 393), (352, 370, 406, 388), (383, 365, 401, 419), (359, 358, 394, 395), (369, 351, 387, 405), (364, 382, 418, 400), (361, 360, 396, 397), (350, 368, 404, 386), (381, 363, 399, 417), (363, 362, 398, 399), (367, 349, 385, 403), (362, 380, 416, 398), (365, 364, 400, 401), (348, 366, 402, 384), (421, 422, 433, 430), (440, 441, 436, 437, 446, 447, 444, 445), (431, 432, 435, 428), (422, 423, 426, 427, 434, 435, 432, 433), (427, 424, 429, 434), (420, 425, 426, 423), (437, 438, 449, 446), (447, 448, 451, 444), (438, 439, 442, 443, 450, 451, 448, 449), (443, 440, 445, 450), (436, 441, 442, 439), (420, 423, 422, 421), (426, 425, 424, 427), (430, 433, 432, 431), (434, 429, 428, 435), (436, 439, 438, 437), (442, 441, 440, 443), (446, 449, 448, 447), (450, 445, 444, 451), (424, 425, 420, 421, 430, 431, 428, 429), (61, 64, 88, 457, 85), (65, 60, 84, 452, 89), (452, 459, 458, 457, 88, 89), (63, 67, 91, 462, 87), (62, 86, 463, 90, 66), (462, 91, 90, 463, 465, 464), (454, 85, 457, 458, 461), (84, 453, 460, 459, 452), (464, 465, 477, 476), (460, 453, 468, 474), (455, 467, 465, 463, 86), (87, 462, 464, 466, 456), (455, 456, 471, 470), (466, 464, 476, 478), (470, 471, 483, 482), (478, 476, 488, 490), (475, 472, 484, 487), (468, 469, 481, 480), (458, 459, 473, 472), (465, 467, 479, 477), (454, 461, 475, 469), (456, 466, 478, 471), (453, 454, 469, 468), (459, 460, 474, 473), (467, 455, 470, 479), (461, 458, 472, 475), (486, 487, 484, 485), (480, 481, 487, 486), (490, 488, 489, 491), (483, 490, 491, 482), (476, 477, 489, 488), (474, 468, 480, 486), (477, 479, 491, 489), (472, 473, 485, 484), (471, 478, 490, 483), (469, 475, 487, 481), (473, 474, 486, 485), (479, 470, 482, 491)])
_uv = me_cylinder.uv_layers.new(name='UVMap')
_uv.uv.foreach_set('vector', [0.3975, 0.9727, 0.3975, 0.9727, 0.3975, 0.9727, 0.3975, 0.9727, 0.3975, 0.9727, 0.3975, 0.9727, 0.3975, 0.9727, 0.3975, 0.9727, 0.3975, 0.9727, 0.3975, 0.9727, 0.3975, 0.9727, 0.3975, 0.9727, 0.3975, 0.9727, 0.3975, 0.9727, 0.3975, 0.9727, 0.3975, 0.9727, 0.3975, 0.9727, 0.3975, 0.9727, 0.3975, 0.9727, 0.3975, 0.9727, 0.3975, 0.9727, 0.3975, 0.9727, 0.3975, 0.9727, 0.3975, 0.9727, 0.3975, 0.9727, 0.3975, 0.9727, 0.3975, 0.9727, 0.3975, 0.9727, 0.3975, 0.9727, 0.3975, 0.9727, 0.3975, 0.9727, 0.3975, 0.9727, 0.3975, 0.9727, 0.3975, 0.9727, 0.3975, 0.9727, 0.3975, 0.9727, 0.3975, 0.9727, 0.3975, 0.9727, 0.3975, 0.9727, 0.3975, 0.9727, 0.3975, 0.9727, 0.3975, 0.9727, 0.3975, 0.9727, 0.3975, 0.9727, 0.3975, 0.9727, 0.3975, 0.9727, 0.3975, 0.9727, 0.3975, 0.9727, 0.3975, 0.9727, 0.3975, 0.9727, 0.3975, 0.9727, 0.3975, 0.9727, 0.3975, 0.9727, 0.3975, 0.9727, 0.3975, 0.9727, 0.3975, 0.9727, 0.3975, 0.9727, 0.3975, 0.9727, 0.3975, 0.9727, 0.3975, 0.9727, 0.3975, 0.9727, 0.3975, 0.9727, 0.3975, 0.9727, 0.3975, 0.9727, 0.3975, 0.9727, 0.3975, 0.9727, 0.3975, 0.9727, 0.3975, 0.9727, 0.3975, 0.9727, 0.3975, 0.9727, 0.3975, 0.9727, 0.3975, 0.9727, 0.3975, 0.9727, 0.3975, 0.9727, 0.3975, 0.9727, 0.3975, 0.9727, 0.3975, 0.9727, 0.3975, 0.9727, 0.3975, 0.9727, 0.3975, 0.9727, 0.3975, 0.9727, 0.3975, 0.9727, 0.3975, 0.9727, 0.3975, 0.9727, 0.3975, 0.9727, 0.3975, 0.9727, 0.3975, 0.9727, 0.3975, 0.9727, 0.3975, 0.9727, 0.3975, 0.9727, 0.3975, 0.9727, 0.3975, 0.9727, 0.3975, 0.9727, 0.3975, 0.9727, 0.3975, 0.9727, 0.3975, 0.9727, 0.3975, 0.9727, 0.3975, 0.9727, 0.3975, 0.9727, 0.3975, 0.9727, 0.3975, 0.9727, 0.3975, 0.9727, 0.3975, 0.9727, 0.3975, 0.9727, 0.3975, 0.9727, 0.3975, 0.9727, 0.3975, 0.9727, 0.3975, 0.9727, 0.3975, 0.9727, 0.3975, 0.9727, 0.3975, 0.9727, 0.3975, 0.9727, 0.3975, 0.9727, 0.3975, 0.9727, 0.3975, 0.9727, 0.3975, 0.9727, 0.3975, 0.9727, 0.3975, 0.9727, 0.3975, 0.9727, 0.3975, 0.9727, 0.3975, 0.9727, 0.3975, 0.9727, 0.3975, 0.9727, 0.3975, 0.9727, 0.3975, 0.9727, 0.3975, 0.9727, 0.3975, 0.9727, 0.3975, 0.9727, 0.3975, 0.9727, 0.3975, 0.9727, 0.3975, 0.9727, 0.3975, 0.9727, 0.3975, 0.9727, 0.3975, 0.9727, 0.3975, 0.9727, 0.3975, 0.9727, 0.3975, 0.9727, 0.3975, 0.9727, 0.3975, 0.9727, 0.3975, 0.9727, 0.3975, 0.9727, 0.3975, 0.9727, 0.3975, 0.9727, 0.3975, 0.9727, 0.3975, 0.9727, 0.3975, 0.9727, 0.3975, 0.9727, 0.3975, 0.9727, 0.3975, 0.9727, 0.3975, 0.9727, 0.3975, 0.9727, 0.3975, 0.9727, 0.3975, 0.9727, 0.3975, 0.9727, 0.3975, 0.9727, 0.3975, 0.9727, 0.3975, 0.9727, 0.3975, 0.9727, 0.3975, 0.9727, 0.3975, 0.9727, 0.3975, 0.9727, 0.3975, 0.9727, 0.3975, 0.9727, 0.3975, 0.9727, 0.3975, 0.9727, 0.3975, 0.9727, 0.3975, 0.9727, 0.3975, 0.9727, 0.3975, 0.9727, 0.3975, 0.9727, 0.3975, 0.9727, 0.3975, 0.9727, 0.3975, 0.9727, 0.3975, 0.9727, 0.3975, 0.9727, 0.3975, 0.9727, 0.3975, 0.9727, 0.3975, 0.9727, 0.3975, 0.9727, 0.3975, 0.9727, 0.3975, 0.9727, 0.3975, 0.9727, 0.3975, 0.9727, 0.3975, 0.9727, 0.3975, 0.9727, 0.3975, 0.9727, 0.3975, 0.9727, 0.3975, 0.9727, 0.3975, 0.9727, 0.3975, 0.9727, 0.3975, 0.9727, 0.3975, 0.9727, 0.3975, 0.9727, 0.3975, 0.9727, 0.3975, 0.9727, 0.3975, 0.9727, 0.3975, 0.9727, 0.3975, 0.9727, 0.3975, 0.9727, 0.3975, 0.9727, 0.3975, 0.9727, 0.3975, 0.9727, 0.3975, 0.9727, 0.3975, 0.9727, 0.3975, 0.9727, 0.3975, 0.9727, 0.3975, 0.9727, 0.3975, 0.9727, 0.3975, 0.9727, 0.3975, 0.9727, 0.3975, 0.9727, 0.3975, 0.9727, 0.3975, 0.9727, 0.3975, 0.9727, 0.3975, 0.9727, 0.3975, 0.9727, 0.3975, 0.9727, 0.3975, 0.9727, 0.3975, 0.9727, 0.3975, 0.9727, 0.3975, 0.9727, 0.3975, 0.9727, 0.3975, 0.9727, 0.3975, 0.9727, 0.3975, 0.9727, 0.3975, 0.9727, 0.3975, 0.9727, 0.3975, 0.9727, 0.3975, 0.9727, 0.3975, 0.9727, 0.3975, 0.9727, 0.3975, 0.9727, 0.3975, 0.9727, 0.3975, 0.9727, 0.3975, 0.9727, 0.3975, 0.9727, 0.3975, 0.9727, 0.3975, 0.9727, 0.3975, 0.9727, 0.3975, 0.9727, 0.3975, 0.9727, 0.3975, 0.9727, 0.3975, 0.9727, 0.3975, 0.9727, 0.3975, 0.9727, 0.3975, 0.9727, 0.3975, 0.9727, 0.3975, 0.9727, 0.3975, 0.9727, 0.3975, 0.9727, 0.3975, 0.9727, 0.3975, 0.9727, 0.3975, 0.9727, 0.3975, 0.9727, 0.3975, 0.9727, 0.3975, 0.9727, 0.3975, 0.9727, 0.3975, 0.9727, 0.3975, 0.9727, 0.3975, 0.9727, 0.3975, 0.9727, 0.3975, 0.9727, 0.3975, 0.9727, 0.3975, 0.9727, 0.3975, 0.9727, 0.3975, 0.9727, 0.3975, 0.9727, 0.3975, 0.9727, 0.3975, 0.9727, 0.3975, 0.9727, 0.3975, 0.9727, 0.3975, 0.9727, 0.3975, 0.9727, 0.3975, 0.9727, 0.3975, 0.9727, 0.3975, 0.9727, 0.3975, 0.9727, 0.3975, 0.9727, 0.3975, 0.9727, 0.3975, 0.9727, 0.3975, 0.9727, 0.3975, 0.9727, 0.3975, 0.9727, 0.3975, 0.9727, 0.3975, 0.9727, 0.3975, 0.9727, 0.3975, 0.9727, 0.3975, 0.9727, 0.3975, 0.9727, 0.3975, 0.9727, 0.3975, 0.9727, 0.3975, 0.9727, 0.3975, 0.9727, 0.3975, 0.9727, 0.3975, 0.9727, 0.3975, 0.9727, 0.3975, 0.9727, 0.3975, 0.9727, 0.3975, 0.9727, 0.3975, 0.9727, 0.3975, 0.9727, 0.3975, 0.9727, 0.3975, 0.9727, 0.3975, 0.9727, 0.3975, 0.9727, 0.3975, 0.9727, 0.3975, 0.9727, 0.3975, 0.9727, 0.3975, 0.9727, 0.3975, 0.9727, 0.3975, 0.9727, 0.3975, 0.9727, 0.3975, 0.9727, 0.3975, 0.9727, 0.3975, 0.9727, 0.3975, 0.9727, 0.3975, 0.9727, 0.3975, 0.9727, 0.3975, 0.9727, 0.3975, 0.9727, 0.3975, 0.9727, 0.3975, 0.9727, 0.3975, 0.9727, 0.3975, 0.9727, 0.3975, 0.9727, 0.3975, 0.9727, 0.3975, 0.9727, 0.3975, 0.9727, 0.3975, 0.9727, 0.3975, 0.9727, 0.3975, 0.9727, 0.3975, 0.9727, 0.3975, 0.9727, 0.3975, 0.9727, 0.3975, 0.9727, 0.3975, 0.9727, 0.3975, 0.9727, 0.3975, 0.9727, 0.3975, 0.9727, 0.3975, 0.9727, 0.3975, 0.9727, 0.3975, 0.9727, 0.3975, 0.9727, 0.3975, 0.9727, 0.3975, 0.9727, 0.3975, 0.9727, 0.3975, 0.9727, 0.3975, 0.9727, 0.3975, 0.9727, 0.3975, 0.9727, 0.3975, 0.9727, 0.3975, 0.9727, 0.3975, 0.9727, 0.3975, 0.9727, 0.3975, 0.9727, 0.3975, 0.9727, 0.3975, 0.9727, 0.3975, 0.9727, 0.3975, 0.9727, 0.3975, 0.9727, 0.3975, 0.9727, 0.3975, 0.9727, 0.3975, 0.9727, 0.3975, 0.9727, 0.3975, 0.9727, 0.3975, 0.9727, 0.3975, 0.9727, 0.3975, 0.9727, 0.3975, 0.9727, 0.3975, 0.9727, 0.3975, 0.9727, 0.3975, 0.9727, 0.3975, 0.9727, 0.3975, 0.9727, 0.3975, 0.9727, 0.3975, 0.9727, 0.3975, 0.9727, 0.3975, 0.9727, 0.3975, 0.9727, 0.3975, 0.9727, 0.3975, 0.9727, 0.3975, 0.9727, 0.3975, 0.9727, 0.3975, 0.9727, 0.3975, 0.9727, 0.3975, 0.9727, 0.3975, 0.9727, 0.3975, 0.9727, 0.3975, 0.9727, 0.3975, 0.9727, 0.3975, 0.9727, 0.3975, 0.9727, 0.3975, 0.9727, 0.3975, 0.9727, 0.3975, 0.9727, 0.3975, 0.9727, 0.3975, 0.9727, 0.3975, 0.9727, 0.3975, 0.9727, 0.3975, 0.9727, 0.3975, 0.9727, 0.3975, 0.9727, 0.3975, 0.9727, 0.3975, 0.9727, 0.3975, 0.9727, 0.3975, 0.9727, 0.3975, 0.9727, 0.3975, 0.9727, 0.3975, 0.9727, 0.3975, 0.9727, 0.3975, 0.9727, 0.3975, 0.9727, 0.3975, 0.9727, 0.3975, 0.9727, 0.3975, 0.9727, 0.3975, 0.9727, 0.3975, 0.9727, 0.3975, 0.9727, 0.3975, 0.9727, 0.3975, 0.9727, 0.3975, 0.9727, 0.3975, 0.9727, 0.3975, 0.9727, 0.3975, 0.9727, 0.3975, 0.9727, 0.3975, 0.9727, 0.3975, 0.9727, 0.3975, 0.9727, 0.3975, 0.9727, 0.3975, 0.9727, 0.3975, 0.9727, 0.3975, 0.9727, 0.3975, 0.9727, 0.3975, 0.9727, 0.3975, 0.9727, 0.3975, 0.9727, 0.3975, 0.9727, 0.3975, 0.9727, 0.3975, 0.9727, 0.3975, 0.9727, 0.3975, 0.9727, 0.3975, 0.9727, 0.3975, 0.9727, 0.3975, 0.9727, 0.3975, 0.9727, 0.3975, 0.9727, 0.3975, 0.9727, 0.3975, 0.9727, 0.3975, 0.9727, 0.3975, 0.9727, 0.3975, 0.9727, 0.3975, 0.9727, 0.3975, 0.9727, 0.3975, 0.9727, 0.3975, 0.9727, 0.3975, 0.9727, 0.3975, 0.9727, 0.3975, 0.9727, 0.3975, 0.9727, 0.3975, 0.9727, 0.3975, 0.9727, 0.3975, 0.9727, 0.3975, 0.9727, 0.3975, 0.9727, 0.3975, 0.9727, 0.3975, 0.9727, 0.3975, 0.9727, 0.3975, 0.9727, 0.3975, 0.9727, 0.3975, 0.9727, 0.3975, 0.9727, 0.3975, 0.9727, 0.3975, 0.9727, 0.3975, 0.9727, 0.3975, 0.9727, 0.3975, 0.9727, 0.3975, 0.9727, 0.3975, 0.9727, 0.3975, 0.9727, 0.3975, 0.9727, 0.3975, 0.9727, 0.3975, 0.9727, 0.3975, 0.9727, 0.3975, 0.9727, 0.3975, 0.9727, 0.3975, 0.9727, 0.3975, 0.9727, 0.3975, 0.9727, 0.3975, 0.9727, 0.3975, 0.9727, 0.3975, 0.9727, 0.3975, 0.9727, 0.3975, 0.9727, 0.3975, 0.9727, 0.3975, 0.9727, 0.3975, 0.9727, 0.3975, 0.9727, 0.3975, 0.9727, 0.3975, 0.9727, 0.3975, 0.9727, 0.3975, 0.9727, 0.3975, 0.9727, 0.3975, 0.9727, 0.3975, 0.9727, 0.3975, 0.9727, 0.3975, 0.9727, 0.3975, 0.9727, 0.3975, 0.9727, 0.3975, 0.9727, 0.3975, 0.9727, 0.3975, 0.9727, 0.3975, 0.9727, 0.3975, 0.9727, 0.3975, 0.9727, 0.3975, 0.9727, 0.3975, 0.9727, 0.3975, 0.9727, 0.3975, 0.9727, 0.3975, 0.9727, 0.3975, 0.9727, 0.3975, 0.9727, 0.3975, 0.9727, 0.3975, 0.9727, 0.3975, 0.9727, 0.3975, 0.9727, 0.3975, 0.9727, 0.3975, 0.9727, 0.3975, 0.9727, 0.3975, 0.9727, 0.3975, 0.9727, 0.3975, 0.9727, 0.3975, 0.9727, 0.3975, 0.9727, 0.3975, 0.9727, 0.3975, 0.9727, 0.3975, 0.9727, 0.3975, 0.9727, 0.3975, 0.9727, 0.3975, 0.9727, 0.3975, 0.9727, 0.3975, 0.9727, 0.3975, 0.9727, 0.3975, 0.9727, 0.3975, 0.9727, 0.3975, 0.9727, 0.3975, 0.9727, 0.3975, 0.9727, 0.3975, 0.9727, 0.3975, 0.9727, 0.3975, 0.9727, 0.3975, 0.9727, 0.3975, 0.9727, 0.3975, 0.9727, 0.3975, 0.9727, 0.3975, 0.9727, 0.3975, 0.9727, 0.3975, 0.9727, 0.3975, 0.9727, 0.3975, 0.9727, 0.3975, 0.9727, 0.3975, 0.9727, 0.3975, 0.9727, 0.3975, 0.9727, 0.3975, 0.9727, 0.3975, 0.9727, 0.3975, 0.9727, 0.3975, 0.9727, 0.3975, 0.9727, 0.3975, 0.9727, 0.3975, 0.9727, 0.3975, 0.9727, 0.3975, 0.9727, 0.3975, 0.9727, 0.3975, 0.9727, 0.3975, 0.9727, 0.3975, 0.9727, 0.3975, 0.9727, 0.3975, 0.9727, 0.3975, 0.9727, 0.3975, 0.9727, 0.3975, 0.9727, 0.3975, 0.9727, 0.3975, 0.9727, 0.3975, 0.9727, 0.3975, 0.9727, 0.3975, 0.9727, 0.3975, 0.9727, 0.3975, 0.9727, 0.3975, 0.9727, 0.3975, 0.9727, 0.3975, 0.9727, 0.3975, 0.9727, 0.3975, 0.9727, 0.3975, 0.9727, 0.3975, 0.9727, 0.3975, 0.9727, 0.3975, 0.9727, 0.3975, 0.9727, 0.3975, 0.9727, 0.3975, 0.9727, 0.3975, 0.9727, 0.3975, 0.9727, 0.3975, 0.9727, 0.3975, 0.9727, 0.3975, 0.9727, 0.3975, 0.9727, 0.3975, 0.9727, 0.3975, 0.9727, 0.3975, 0.9727, 0.3975, 0.9727, 0.3975, 0.9727, 0.3975, 0.9727, 0.3975, 0.9727, 0.3975, 0.9727, 0.3975, 0.9727, 0.3975, 0.9727, 0.3975, 0.9727, 0.3975, 0.9727, 0.3975, 0.9727, 0.3975, 0.9727, 0.3975, 0.9727, 0.3975, 0.9727, 0.3975, 0.9727, 0.3975, 0.9727, 0.3975, 0.9727, 0.3975, 0.9727, 0.3975, 0.9727, 0.3975, 0.9727, 0.3975, 0.9727, 0.3975, 0.9727, 0.3975, 0.9727, 0.3975, 0.9727, 0.3975, 0.9727, 0.3975, 0.9727, 0.3975, 0.9727, 0.3975, 0.9727, 0.3975, 0.9727, 0.3975, 0.9727, 0.3975, 0.9727, 0.3975, 0.9727, 0.3975, 0.9727, 0.3975, 0.9727, 0.3975, 0.9727, 0.3975, 0.9727, 0.3975, 0.9727, 0.3975, 0.9727, 0.3975, 0.9727, 0.3975, 0.9727, 0.3975, 0.9727, 0.3975, 0.9727, 0.3975, 0.9727, 0.3975, 0.9727, 0.3975, 0.9727, 0.3975, 0.9727, 0.3975, 0.9727, 0.3975, 0.9727, 0.3975, 0.9727, 0.3975, 0.9727, 0.3975, 0.9727, 0.3975, 0.9727, 0.3975, 0.9727, 0.3975, 0.9727, 0.3975, 0.9727, 0.3975, 0.9727, 0.3975, 0.9727, 0.3975, 0.9727, 0.3975, 0.9727, 0.3975, 0.9727, 0.3975, 0.9727, 0.3975, 0.9727, 0.3975, 0.9727, 0.3975, 0.9727, 0.3975, 0.9727, 0.3975, 0.9727, 0.3975, 0.9727, 0.3975, 0.9727, 0.3975, 0.9727, 0.3975, 0.9727, 0.3975, 0.9727, 0.3975, 0.9727, 0.3975, 0.9727, 0.3975, 0.9727, 0.3975, 0.9727, 0.3975, 0.9727, 0.3975, 0.9727, 0.3975, 0.9727, 0.3975, 0.9727, 0.3975, 0.9727, 0.3975, 0.9727, 0.3975, 0.9727, 0.3975, 0.9727, 0.3975, 0.9727, 0.3975, 0.9727, 0.3975, 0.9727, 0.3975, 0.9727, 0.3975, 0.9727, 0.3975, 0.9727, 0.3975, 0.9727, 0.3975, 0.9727, 0.3975, 0.9727, 0.3975, 0.9727, 0.3975, 0.9727, 0.3975, 0.9727, 0.3975, 0.9727, 0.3975, 0.9727, 0.3975, 0.9727, 0.3975, 0.9727, 0.3975, 0.9727, 0.3975, 0.9727, 0.3975, 0.9727, 0.3975, 0.9727, 0.3975, 0.9727, 0.3975, 0.9727, 0.3975, 0.9727, 0.3975, 0.9727, 0.3975, 0.9727, 0.3975, 0.9727, 0.3975, 0.9727, 0.3975, 0.9727, 0.3975, 0.9727, 0.3975, 0.9727, 0.3975, 0.9727, 0.3975, 0.9727, 0.3975, 0.9727, 0.3975, 0.9727, 0.3975, 0.9727, 0.3975, 0.9727, 0.3975, 0.9727, 0.3975, 0.9727, 0.3975, 0.9727, 0.3975, 0.9727, 0.3975, 0.9727, 0.3975, 0.9727, 0.3975, 0.9727, 0.3975, 0.9727, 0.3975, 0.9727, 0.3975, 0.9727, 0.3975, 0.9727, 0.3975, 0.9727, 0.3975, 0.9727, 0.3975, 0.9727, 0.3975, 0.9727, 0.3975, 0.9727, 0.3975, 0.9727, 0.3975, 0.9727, 0.3975, 0.9727, 0.3975, 0.9727, 0.3975, 0.9727, 0.3975, 0.9727, 0.3975, 0.9727, 0.3975, 0.9727, 0.3975, 0.9727, 0.3975, 0.9727, 0.3975, 0.9727, 0.3975, 0.9727, 0.3975, 0.9727, 0.3975, 0.9727, 0.3975, 0.9727, 0.3975, 0.9727, 0.3975, 0.9727, 0.3975, 0.9727, 0.3975, 0.9727, 0.3975, 0.9727, 0.3975, 0.9727, 0.3975, 0.9727, 0.3975, 0.9727, 0.3975, 0.9727, 0.3975, 0.9727, 0.3975, 0.9727, 0.3975, 0.9727, 0.3975, 0.9727, 0.3975, 0.9727, 0.3975, 0.9727, 0.3975, 0.9727, 0.3975, 0.9727, 0.3975, 0.9727, 0.3975, 0.9727, 0.3975, 0.9727, 0.3975, 0.9727, 0.3975, 0.9727, 0.3975, 0.9727, 0.3975, 0.9727, 0.3975, 0.9727, 0.3975, 0.9727, 0.3975, 0.9727, 0.3975, 0.9727, 0.3975, 0.9727, 0.3975, 0.9727, 0.3975, 0.9727, 0.3975, 0.9727, 0.3975, 0.9727, 0.3975, 0.9727, 0.3975, 0.9727, 0.3975, 0.9727, 0.3975, 0.9727, 0.3975, 0.9727, 0.3975, 0.9727, 0.3975, 0.9727, 0.3975, 0.9727, 0.3975, 0.9727, 0.3975, 0.9727, 0.3975, 0.9727, 0.3975, 0.9727, 0.3975, 0.9727, 0.3975, 0.9727, 0.3975, 0.9727, 0.3975, 0.9727, 0.3975, 0.9727, 0.3975, 0.9727, 0.3975, 0.9727, 0.3975, 0.9727, 0.3975, 0.9727, 0.3975, 0.9727, 0.3975, 0.9727, 0.3975, 0.9727, 0.3975, 0.9727, 0.3975, 0.9727, 0.3975, 0.9727, 0.3975, 0.9727, 0.3975, 0.9727, 0.3975, 0.9727, 0.3975, 0.9727, 0.3975, 0.9727, 0.3975, 0.9727, 0.3975, 0.9727, 0.3975, 0.9727, 0.3975, 0.9727, 0.3975, 0.9727, 0.3975, 0.9727, 0.3975, 0.9727, 0.3975, 0.9727, 0.3975, 0.9727, 0.3975, 0.9727, 0.3975, 0.9727, 0.3975, 0.9727, 0.3975, 0.9727, 0.3975, 0.9727, 0.3975, 0.9727, 0.3975, 0.9727, 0.3975, 0.9727, 0.3975, 0.9727, 0.3975, 0.9727, 0.3975, 0.9727, 0.3975, 0.9727, 0.3975, 0.9727, 0.3975, 0.9727, 0.3975, 0.9727, 0.3975, 0.9727, 0.3975, 0.9727, 0.3975, 0.9727, 0.3975, 0.9727, 0.3975, 0.9727, 0.3975, 0.9727, 0.3975, 0.9727, 0.3975, 0.9727, 0.3975, 0.9727, 0.3975, 0.9727, 0.3975, 0.9727, 0.3975, 0.9727, 0.3975, 0.9727, 0.3975, 0.9727, 0.3975, 0.9727, 0.3975, 0.9727, 0.3975, 0.9727, 0.3975, 0.9727, 0.3975, 0.9727, 0.3975, 0.9727, 0.3975, 0.9727, 0.3975, 0.9727, 0.3975, 0.9727, 0.3975, 0.9727, 0.3975, 0.9727, 0.3975, 0.9727, 0.3975, 0.9727, 0.3975, 0.9727, 0.3975, 0.9727, 0.3975, 0.9727, 0.3975, 0.9727, 0.3975, 0.9727, 0.3975, 0.9727, 0.3975, 0.9727, 0.3975, 0.9727, 0.3975, 0.9727, 0.3975, 0.9727, 0.3975, 0.9727, 0.3975, 0.9727, 0.3975, 0.9727, 0.3975, 0.9727, 0.3975, 0.9727, 0.3975, 0.9727, 0.3975, 0.9727, 0.3975, 0.9727, 0.3975, 0.9727, 0.3975, 0.9727, 0.3975, 0.9727, 0.3975, 0.9727, 0.3975, 0.9727, 0.3975, 0.9727, 0.3975, 0.9727, 0.3975, 0.9727, 0.3975, 0.9727, 0.3975, 0.9727, 0.3975, 0.9727, 0.3975, 0.9727, 0.3975, 0.9727, 0.3975, 0.9727, 0.3975, 0.9727, 0.3975, 0.9727, 0.3975, 0.9727, 0.3975, 0.9727, 0.3975, 0.9727, 0.3975, 0.9727, 0.3975, 0.9727, 0.3975, 0.9727, 0.3975, 0.9727, 0.3975, 0.9727, 0.3975, 0.9727, 0.3975, 0.9727, 0.3975, 0.9727, 0.3975, 0.9727, 0.3975, 0.9727, 0.3975, 0.9727, 0.3975, 0.9727, 0.3975, 0.9727, 0.3975, 0.9727, 0.3975, 0.9727, 0.3975, 0.9727, 0.3975, 0.9727, 0.3975, 0.9727, 0.3975, 0.9727, 0.3975, 0.9727, 0.3975, 0.9727, 0.3975, 0.9727, 0.3975, 0.9727, 0.3975, 0.9727, 0.3975, 0.9727, 0.3975, 0.9727, 0.3975, 0.9727, 0.3975, 0.9727, 0.3975, 0.9727, 0.3975, 0.9727, 0.3975, 0.9727, 0.3975, 0.9727, 0.3975, 0.9727, 0.3975, 0.9727, 0.3975, 0.9727, 0.3975, 0.9727, 0.3975, 0.9727, 0.3975, 0.9727, 0.3975, 0.9727, 0.3975, 0.9727, 0.3975, 0.9727, 0.3975, 0.9727, 0.3975, 0.9727, 0.3975, 0.9727, 0.3975, 0.9727, 0.3975, 0.9727, 0.3975, 0.9727, 0.3975, 0.9727, 0.3975, 0.9727, 0.3975, 0.9727, 0.3975, 0.9727, 0.3975, 0.9727, 0.3975, 0.9727, 0.3975, 0.9727, 0.3975, 0.9727, 0.3975, 0.9727, 0.3975, 0.9727, 0.3975, 0.9727, 0.3975, 0.9727, 0.3975, 0.9727, 0.3975, 0.9727, 0.3975, 0.9727, 0.3975, 0.9727, 0.3975, 0.9727, 0.3975, 0.9727, 0.3975, 0.9727, 0.3975, 0.9727, 0.3975, 0.9727, 0.3975, 0.9727, 0.3975, 0.9727, 0.3975, 0.9727, 0.3975, 0.9727, 0.3975, 0.9727, 0.3975, 0.9727, 0.3975, 0.9727, 0.3975, 0.9727, 0.3975, 0.9727, 0.3975, 0.9727, 0.3975, 0.9727, 0.3975, 0.9727, 0.3975, 0.9727, 0.3975, 0.9727, 0.3975, 0.9727, 0.3975, 0.9727, 0.3975, 0.9727, 0.3975, 0.9727, 0.3975, 0.9727, 0.3975, 0.9727, 0.3975, 0.9727, 0.3975, 0.9727, 0.3975, 0.9727, 0.3975, 0.9727, 0.3975, 0.9727, 0.3975, 0.9727, 0.3975, 0.9727, 0.3975, 0.9727, 0.3975, 0.9727, 0.3975, 0.9727, 0.3975, 0.9727, 0.3975, 0.9727, 0.3975, 0.9727, 0.3975, 0.9727, 0.3975, 0.9727, 0.3975, 0.9727, 0.3975, 0.9727, 0.3975, 0.9727, 0.3975, 0.9727, 0.3975, 0.9727, 0.3975, 0.9727, 0.3975, 0.9727, 0.3975, 0.9727, 0.3975, 0.9727, 0.3975, 0.9727, 0.3975, 0.9727, 0.3975, 0.9727, 0.3975, 0.9727, 0.3975, 0.9727, 0.3975, 0.9727, 0.3975, 0.9727, 0.3975, 0.9727, 0.3975, 0.9727, 0.3975, 0.9727, 0.3975, 0.9727, 0.3975, 0.9727, 0.3975, 0.9727, 0.3975, 0.9727, 0.3975, 0.9727, 0.3975, 0.9727, 0.3975, 0.9727, 0.3975, 0.9727, 0.3975, 0.9727, 0.3975, 0.9727, 0.3975, 0.9727, 0.3975, 0.9727, 0.3975, 0.9727, 0.3975, 0.9727, 0.3975, 0.9727, 0.3975, 0.9727, 0.3975, 0.9727, 0.3975, 0.9727, 0.3975, 0.9727, 0.3975, 0.9727, 0.3975, 0.9727, 0.3975, 0.9727, 0.3975, 0.9727, 0.3975, 0.9727, 0.3975, 0.9727, 0.3975, 0.9727, 0.3975, 0.9727, 0.3975, 0.9727, 0.3975, 0.9727, 0.3975, 0.9727, 0.3975, 0.9727, 0.3975, 0.9727, 0.3975, 0.9727, 0.3975, 0.9727, 0.3975, 0.9727, 0.3975, 0.9727, 0.3975, 0.9727, 0.3975, 0.9727, 0.3975, 0.9727, 0.3975, 0.9727, 0.3975, 0.9727, 0.3975, 0.9727, 0.3975, 0.9727, 0.3975, 0.9727, 0.3975, 0.9727, 0.3975, 0.9727, 0.3975, 0.9727, 0.3975, 0.9727, 0.3975, 0.9727, 0.3975, 0.9727, 0.3975, 0.9727, 0.3975, 0.9727, 0.3975, 0.9727, 0.3975, 0.9727, 0.3975, 0.9727, 0.3975, 0.9727, 0.3975, 0.9727, 0.3975, 0.9727, 0.3975, 0.9727, 0.3975, 0.9727, 0.3975, 0.9727, 0.3975, 0.9727, 0.3975, 0.9727, 0.3975, 0.9727, 0.3975, 0.9727, 0.3975, 0.9727, 0.3975, 0.9727, 0.3975, 0.9727, 0.3975, 0.9727, 0.3975, 0.9727, 0.3975, 0.9727, 0.3975, 0.9727, 0.3975, 0.9727, 0.3975, 0.9727, 0.3975, 0.9727, 0.3975, 0.9727, 0.3975, 0.9727, 0.3975, 0.9727, 0.3975, 0.9727, 0.3975, 0.9727, 0.3975, 0.9727, 0.3975, 0.9727, 0.3975, 0.9727, 0.3975, 0.9727, 0.3975, 0.9727, 0.3975, 0.9727, 0.3975, 0.9727, 0.3975, 0.9727, 0.3975, 0.9727, 0.3975, 0.9727, 0.3975, 0.9727, 0.3975, 0.9727, 0.3975, 0.9727, 0.3975, 0.9727, 0.3975, 0.9727, 0.3975, 0.9727, 0.3975, 0.9727, 0.3975, 0.9727, 0.3975, 0.9727, 0.3975, 0.9727, 0.3975, 0.9727, 0.3975, 0.9727, 0.3975, 0.9727, 0.3975, 0.9727, 0.3975, 0.9727, 0.3975, 0.9727, 0.3975, 0.9727, 0.3975, 0.9727, 0.3975, 0.9727, 0.3975, 0.9727, 0.3975, 0.9727, 0.3975, 0.9727, 0.3975, 0.9727, 0.3975, 0.9727, 0.3975, 0.9727, 0.3975, 0.9727, 0.3975, 0.9727, 0.3975, 0.9727, 0.3975, 0.9727, 0.3975, 0.9727, 0.3975, 0.9727, 0.3975, 0.9727, 0.3975, 0.9727, 0.3975, 0.9727, 0.3975, 0.9727, 0.3975, 0.9727, 0.3975, 0.9727, 0.3975, 0.9727, 0.3975, 0.9727, 0.3975, 0.9727, 0.3975, 0.9727, 0.3975, 0.9727, 0.3975, 0.9727, 0.3975, 0.9727, 0.3975, 0.9727, 0.3975, 0.9727, 0.3975, 0.9727, 0.3975, 0.9727, 0.3975, 0.9727, 0.3975, 0.9727, 0.3975, 0.9727, 0.3975, 0.9727, 0.3975, 0.9727, 0.3975, 0.9727, 0.3975, 0.9727, 0.3975, 0.9727, 0.3975, 0.9727, 0.3975, 0.9727, 0.3975, 0.9727, 0.3975, 0.9727, 0.3975, 0.9727, 0.3975, 0.9727, 0.3975, 0.9727, 0.3975, 0.9727, 0.3975, 0.9727, 0.3975, 0.9727, 0.3975, 0.9727, 0.3975, 0.9727, 0.3975, 0.9727, 0.3975, 0.9727, 0.3975, 0.9727, 0.3975, 0.9727, 0.3975, 0.9727, 0.3975, 0.9727, 0.3975, 0.9727, 0.3975, 0.9727, 0.3975, 0.9727, 0.3975, 0.9727, 0.3975, 0.9727, 0.3975, 0.9727, 0.3975, 0.9727, 0.3975, 0.9727, 0.3975, 0.9727, 0.3975, 0.9727, 0.3975, 0.9727, 0.3975, 0.9727, 0.3975, 0.9727, 0.3975, 0.9727, 0.3975, 0.9727, 0.3975, 0.9727, 0.3975, 0.9727, 0.3975, 0.9727, 0.3975, 0.9727, 0.3975, 0.9727, 0.3975, 0.9727, 0.3975, 0.9727, 0.3975, 0.9727, 0.3975, 0.9727, 0.3975, 0.9727, 0.3975, 0.9727, 0.3975, 0.9727, 0.3975, 0.9727, 0.3975, 0.9727, 0.3975, 0.9727, 0.3975, 0.9727, 0.3975, 0.9727, 0.3975, 0.9727, 0.3975, 0.9727, 0.3975, 0.9727, 0.3975, 0.9727, 0.3975, 0.9727, 0.3975, 0.9727, 0.3975, 0.9727, 0.3975, 0.9727, 0.3975, 0.9727, 0.3975, 0.9727, 0.3975, 0.9727, 0.3975, 0.9727, 0.3975, 0.9727, 0.3975, 0.9727, 0.3975, 0.9727, 0.3975, 0.9727, 0.3975, 0.9727, 0.3975, 0.9727, 0.3975, 0.9727, 0.3975, 0.9727, 0.3975, 0.9727, 0.3975, 0.9727, 0.3975, 0.9727, 0.3975, 0.9727, 0.3975, 0.9727, 0.3975, 0.9727, 0.3975, 0.9727, 0.3975, 0.9727, 0.3975, 0.9727, 0.3975, 0.9727, 0.3975, 0.9727, 0.3975, 0.9727, 0.3975, 0.9727, 0.3975, 0.9727, 0.3975, 0.9727, 0.3975, 0.9727, 0.3975, 0.9727, 0.3975, 0.9727, 0.3975, 0.9727, 0.3975, 0.9727, 0.3975, 0.9727, 0.3975, 0.9727, 0.3975, 0.9727, 0.3975, 0.9727, 0.3975, 0.9727, 0.3975, 0.9727, 0.3975, 0.9727, 0.3975, 0.9727, 0.3975, 0.9727, 0.3975, 0.9727, 0.3975, 0.9727, 0.3975, 0.9727, 0.3975, 0.9727, 0.3975, 0.9727, 0.3975, 0.9727, 0.3975, 0.9727, 0.3975, 0.9727, 0.3975, 0.9727, 0.3975, 0.9727, 0.3975, 0.9727, 0.3975, 0.9727, 0.3975, 0.9727, 0.3975, 0.9727, 0.3975, 0.9727, 0.3975, 0.9727, 0.3975, 0.9727, 0.3975, 0.9727, 0.3975, 0.9727, 0.3975, 0.9727, 0.3975, 0.9727, 0.3975, 0.9727, 0.3975, 0.9727, 0.3975, 0.9727, 0.3975, 0.9727, 0.3975, 0.9727, 0.3975, 0.9727, 0.3975, 0.9727, 0.3975, 0.9727, 0.3975, 0.9727, 0.3975, 0.9727, 0.3975, 0.9727, 0.3975, 0.9727, 0.3975, 0.9727, 0.3975, 0.9727, 0.3975, 0.9727, 0.3975, 0.9727, 0.3975, 0.9727, 0.3975, 0.9727, 0.3975, 0.9727, 0.3975, 0.9727, 0.3975, 0.9727, 0.3975, 0.9727, 0.3975, 0.9727, 0.3975, 0.9727, 0.3975, 0.9727, 0.3975, 0.9727, 0.3975, 0.9727, 0.3975, 0.9727, 0.3975, 0.9727, 0.3975, 0.9727, 0.3975, 0.9727, 0.3975, 0.9727, 0.3975, 0.9727, 0.3975, 0.9727, 0.3975, 0.9727, 0.3975, 0.9727, 0.3975, 0.9727, 0.3975, 0.9727, 0.3975, 0.9727, 0.3975, 0.9727, 0.3975, 0.9727, 0.3975, 0.9727, 0.3975, 0.9727, 0.3975, 0.9727, 0.3975, 0.9727, 0.3975, 0.9727, 0.3975, 0.9727, 0.3975, 0.9727, 0.3975, 0.9727, 0.3975, 0.9727, 0.3975, 0.9727, 0.3975, 0.9727, 0.3975, 0.9727, 0.3975, 0.9727, 0.3975, 0.9727, 0.3975, 0.9727, 0.3975, 0.9727, 0.3975, 0.9727, 0.3975, 0.9727, 0.3975, 0.9727, 0.3975, 0.9727, 0.3975, 0.9727, 0.3975, 0.9727, 0.3975, 0.9727, 0.3975, 0.9727, 0.3975, 0.9727, 0.3975, 0.9727, 0.3975, 0.9727, 0.3975, 0.9727, 0.3975, 0.9727, 0.3975, 0.9727, 0.3975, 0.9727, 0.3975, 0.9727, 0.3975, 0.9727, 0.3975, 0.9727, 0.3975, 0.9727, 0.3975, 0.9727, 0.3975, 0.9727, 0.3975, 0.9727, 0.3975, 0.9727, 0.3975, 0.9727, 0.3975, 0.9727, 0.3975, 0.9727, 0.3975, 0.9727, 0.3975, 0.9727, 0.3975, 0.9727, 0.3975, 0.9727, 0.3975, 0.9727, 0.3975, 0.9727, 0.3975, 0.9727, 0.3975, 0.9727, 0.3975, 0.9727, 0.3975, 0.9727, 0.3975, 0.9727, 0.3975, 0.9727, 0.3975, 0.9727, 0.3975, 0.9727, 0.3975, 0.9727, 0.3975, 0.9727, 0.3975, 0.9727, 0.3975, 0.9727, 0.3975, 0.9727, 0.3975, 0.9727, 0.3975, 0.9727, 0.3975, 0.9727, 0.3975, 0.9727, 0.3975, 0.9727, 0.3975, 0.9727, 0.3975, 0.9727, 0.3975, 0.9727, 0.3975, 0.9727, 0.3975, 0.9727, 0.3975, 0.9727, 0.3975, 0.9727, 0.3975, 0.9727, 0.3975, 0.9727, 0.3975, 0.9727, 0.3975, 0.9727, 0.3975, 0.9727, 0.3975, 0.9727, 0.3975, 0.9727, 0.3975, 0.9727, 0.3975, 0.9727, 0.3975, 0.9727, 0.3975, 0.9727, 0.3975, 0.9727, 0.3975, 0.9727, 0.3975, 0.9727, 0.3975, 0.9727, 0.3975, 0.9727, 0.3975, 0.9727, 0.3975, 0.9727, 0.3975, 0.9727, 0.3975, 0.9727, 0.3975, 0.9727, 0.3975, 0.9727, 0.3975, 0.9727, 0.3975, 0.9727, 0.3975, 0.9727, 0.3975, 0.9727, 0.3975, 0.9727, 0.3975, 0.9727, 0.3975, 0.9727, 0.3975, 0.9727, 0.3975, 0.9727, 0.3975, 0.9727, 0.3975, 0.9727, 0.3975, 0.9727, 0.3975, 0.9727, 0.3975, 0.9727, 0.3975, 0.9727, 0.3975, 0.9727, 0.3975, 0.9727, 0.3975, 0.9727, 0.3975, 0.9727, 0.3975, 0.9727, 0.3975, 0.9727, 0.3975, 0.9727, 0.3975, 0.9727, 0.3975, 0.9727, 0.3975, 0.9727, 0.3975, 0.9727, 0.3975, 0.9727, 0.3975, 0.9727, 0.3975, 0.9727, 0.3975, 0.9727, 0.3975, 0.9727, 0.3975, 0.9727, 0.3975, 0.9727, 0.3975, 0.9727, 0.3975, 0.9727, 0.3975, 0.9727, 0.3975, 0.9727, 0.3975, 0.9727, 0.3975, 0.9727, 0.3975, 0.9727, 0.3975, 0.9727, 0.3975, 0.9727, 0.3975, 0.9727, 0.3975, 0.9727, 0.3975, 0.9727, 0.3975, 0.9727, 0.3975, 0.9727, 0.3975, 0.9727, 0.3975, 0.9727, 0.3975, 0.9727, 0.3975, 0.9727, 0.3975, 0.9727, 0.3975, 0.9727, 0.3975, 0.9727, 0.3975, 0.9727, 0.3975, 0.9727, 0.3975, 0.9727, 0.3975, 0.9727, 0.3975, 0.9727, 0.3975, 0.9727, 0.3975, 0.9727, 0.3975, 0.9727, 0.3975, 0.9727, 0.3975, 0.9727, 0.3975, 0.9727, 0.3975, 0.9727, 0.3975, 0.9727, 0.3975, 0.9727, 0.3975, 0.9727, 0.3975, 0.9727, 0.3975, 0.9727, 0.3975, 0.9727, 0.3975, 0.9727, 0.3975, 0.9727, 0.3975, 0.9727, 0.3975, 0.9727, 0.3975, 0.9727, 0.3975, 0.9727, 0.3975, 0.9727, 0.3975, 0.9727, 0.3975, 0.9727, 0.3975, 0.9727, 0.3975, 0.9727, 0.3975, 0.9727, 0.3975, 0.9727, 0.3975, 0.9727, 0.3975, 0.9727, 0.3975, 0.9727, 0.3975, 0.9727, 0.3975, 0.9727, 0.3975, 0.9727, 0.3975, 0.9727, 0.3975, 0.9727, 0.3975, 0.9727, 0.3975, 0.9727, 0.3975, 0.9727, 0.3975, 0.9727, 0.3975, 0.9727, 0.3975, 0.9727, 0.3975, 0.9727, 0.3975, 0.9727, 0.3975, 0.9727, 0.3975, 0.9727, 0.3975, 0.9727, 0.3975, 0.9727, 0.3975, 0.9727, 0.3975, 0.9727, 0.3975, 0.9727, 0.3975, 0.9727, 0.3975, 0.9727, 0.3975, 0.9727, 0.3975, 0.9727, 0.3975, 0.9727, 0.3975, 0.9727, 0.3975, 0.9727, 0.3975, 0.9727, 0.3975, 0.9727, 0.3975, 0.9727, 0.3975, 0.9727, 0.3975, 0.9727, 0.3975, 0.9727, 0.3975, 0.9727, 0.3975, 0.9727, 0.3975, 0.9727, 0.3975, 0.9727, 0.3975, 0.9727, 0.3975, 0.9727, 0.3975, 0.9727, 0.3975, 0.9727, 0.3975, 0.9727, 0.3975, 0.9727, 0.3975, 0.9727, 0.3975, 0.9727, 0.3975, 0.9727, 0.3975, 0.9727, 0.3975, 0.9727, 0.3975, 0.9727, 0.3975, 0.9727, 0.3975, 0.9727, 0.3975, 0.9727, 0.3975, 0.9727, 0.3975, 0.9727, 0.3975, 0.9727, 0.3975, 0.9727, 0.3975, 0.9727, 0.3975, 0.9727, 0.3975, 0.9727, 0.3975, 0.9727, 0.3975, 0.9727, 0.3975, 0.9727, 0.3975, 0.9727, 0.3975, 0.9727, 0.3975, 0.9727, 0.3975, 0.9727, 0.3975, 0.9727, 0.3975, 0.9727, 0.3975, 0.9727, 0.3975, 0.9727, 0.3975, 0.9727, 0.3975, 0.9727, 0.3975, 0.9727, 0.3975, 0.9727, 0.3975, 0.9727, 0.3975, 0.9727, 0.3975, 0.9727, 0.3975, 0.9727, 0.3975, 0.9727, 0.3975, 0.9727, 0.3975, 0.9727, 0.3975, 0.9727, 0.3975, 0.9727, 0.3975, 0.9727, 0.3975, 0.9727, 0.3975, 0.9727, 0.3975, 0.9727, 0.3975, 0.9727, 0.3975, 0.9727, 0.3975, 0.9727, 0.3975, 0.9727, 0.3975, 0.9727, 0.3975, 0.9727, 0.3975, 0.9727, 0.3975, 0.9727, 0.3975, 0.9727, 0.3975, 0.9727, 0.3975, 0.9727, 0.3975, 0.9727, 0.3975, 0.9727, 0.3975, 0.9727, 0.3975, 0.9727, 0.3975, 0.9727, 0.3975, 0.9727, 0.3975, 0.9727, 0.3975, 0.9727, 0.3975, 0.9727, 0.3975, 0.9727, 0.3975, 0.9727, 0.3975, 0.9727, 0.3975, 0.9727, 0.3975, 0.9727, 0.3975, 0.9727, 0.3975, 0.9727, 0.3975, 0.9727, 0.3975, 0.9727, 0.3975, 0.9727, 0.3975, 0.9727, 0.3975, 0.9727, 0.3975, 0.9727, 0.3975, 0.9727, 0.3975, 0.9727, 0.3975, 0.9727, 0.3975, 0.9727, 0.3975, 0.9727, 0.3975, 0.9727, 0.3975, 0.9727, 0.3975, 0.9727, 0.3975, 0.9727, 0.3975, 0.9727, 0.3975, 0.9727, 0.3975, 0.9727, 0.3975, 0.9727, 0.3975, 0.9727, 0.3975, 0.9727, 0.3975, 0.9727, 0.3975, 0.9727, 0.3975, 0.9727, 0.3975, 0.9727, 0.3975, 0.9727, 0.3975, 0.9727, 0.3975, 0.9727, 0.3975, 0.9727, 0.3975, 0.9727, 0.3975, 0.9727, 0.3975, 0.9727, 0.3975, 0.9727, 0.3975, 0.9727, 0.3975, 0.9727, 0.3975, 0.9727, 0.3975, 0.9727, 0.3975, 0.9727, 0.3975, 0.9727, 0.3975, 0.9727, 0.3975, 0.9727, 0.3975, 0.9727, 0.3975, 0.9727, 0.3975, 0.9727, 0.3975, 0.9727, 0.3975, 0.9727, 0.3975, 0.9727, 0.3975, 0.9727, 0.3975, 0.9727, 0.3975, 0.9727, 0.3975, 0.9727, 0.3975, 0.9727, 0.3975, 0.9727, 0.3975, 0.9727, 0.3975, 0.9727, 0.3975, 0.9727, 0.3975, 0.9727, 0.3975, 0.9727, 0.3975, 0.9727, 0.3975, 0.9727, 0.3975, 0.9727, 0.3975, 0.9727, 0.3975, 0.9727, 0.3975, 0.9727, 0.3975, 0.9727, 0.3975, 0.9727, 0.3975, 0.9727, 0.3975, 0.9727, 0.3975, 0.9727, 0.3975, 0.9727, 0.3975, 0.9727, 0.3975, 0.9727, 0.3975, 0.9727, 0.3975, 0.9727, 0.3975, 0.9727, 0.3975, 0.9727, 0.3975, 0.9727, 0.3975, 0.9727, 0.3975, 0.9727, 0.3975, 0.9727, 0.3975, 0.9727, 0.3975, 0.9727, 0.3975, 0.9727, 0.3975, 0.9727, 0.3975, 0.9727, 0.3975, 0.9727, 0.3975, 0.9727, 0.3975, 0.9727, 0.3975, 0.9727, 0.3975, 0.9727, 0.3975, 0.9727, 0.3975, 0.9727, 0.3975, 0.9727, 0.3975, 0.9727, 0.3975, 0.9727, 0.3975, 0.9727, 0.3975, 0.9727, 0.3975, 0.9727, 0.3975, 0.9727, 0.3975, 0.9727, 0.3975, 0.9727, 0.3975, 0.9727, 0.3975, 0.9727, 0.3975, 0.9727, 0.3975, 0.9727, 0.3975, 0.9727, 0.3975, 0.9727, 0.3975, 0.9727, 0.3975, 0.9727, 0.3975, 0.9727, 0.3975, 0.9727, 0.3975, 0.9727, 0.3975, 0.9727, 0.3975, 0.9727, 0.3975, 0.9727, 0.3975, 0.9727, 0.3975, 0.9727, 0.3975, 0.9727, 0.3975, 0.9727, 0.3975, 0.9727, 0.3975, 0.9727, 0.3975, 0.9727, 0.3975, 0.9727, 0.3975, 0.9727, 0.3975, 0.9727, 0.3975, 0.9727, 0.3975, 0.9727, 0.3975, 0.9727, 0.3975, 0.9727, 0.3975, 0.9727, 0.3975, 0.9727, 0.3975, 0.9727, 0.3975, 0.9727, 0.3975, 0.9727, 0.3975, 0.9727, 0.3975, 0.9727, 0.3975, 0.9727, 0.3975, 0.9727, 0.3975, 0.9727, 0.3975, 0.9727, 0.3975, 0.9727, 0.3975, 0.9727, 0.3975, 0.9727, 0.3975, 0.9727, 0.3975, 0.9727, 0.3975, 0.9727, 0.3975, 0.9727, 0.3975, 0.9727, 0.3975, 0.9727, 0.3975, 0.9727, 0.3975, 0.9727, 0.3975, 0.9727, 0.3975, 0.9727, 0.3975, 0.9727, 0.3975, 0.9727, 0.3975, 0.9727, 0.3975, 0.9727, 0.3975, 0.9727, 0.3975, 0.9727, 0.3975, 0.9727, 0.3975, 0.9727, 0.3975, 0.9727, 0.3975, 0.9727, 0.3975, 0.9727, 0.3975, 0.9727, 0.3975, 0.9727, 0.3975, 0.9727, 0.3975, 0.9727, 0.3975, 0.9727, 0.3975, 0.9727, 0.3975, 0.9727, 0.3975, 0.9727, 0.3975, 0.9727, 0.3975, 0.9727, 0.3975, 0.9727, 0.3975, 0.9727, 0.3975, 0.9727, 0.3975, 0.9727, 0.3975, 0.9727, 0.3975, 0.9727, 0.3975, 0.9727, 0.3975, 0.9727, 0.3975, 0.9727, 0.3975, 0.9727, 0.3975, 0.9727, 0.3975, 0.9727, 0.3975, 0.9727, 0.3975, 0.9727, 0.3975, 0.9727, 0.3975, 0.9727, 0.3975, 0.9727, 0.3975, 0.9727, 0.3975, 0.9727, 0.3975, 0.9727, 0.3975, 0.9727, 0.3975, 0.9727, 0.3975, 0.9727, 0.3975, 0.9727, 0.3975, 0.9727, 0.3975, 0.9727, 0.3975, 0.9727, 0.3975, 0.9727, 0.3975, 0.9727, 0.3975, 0.9727, 0.3975, 0.9727, 0.3975, 0.9727, 0.3975, 0.9727, 0.3975, 0.9727, 0.3975, 0.9727, 0.3975, 0.9727, 0.3975, 0.9727, 0.3975, 0.9727, 0.3975, 0.9727, 0.3975, 0.9727, 0.3975, 0.9727, 0.3975, 0.9727, 0.3975, 0.9727, 0.3975, 0.9727, 0.3975, 0.9727, 0.3975, 0.9727, 0.3975, 0.9727, 0.3975, 0.9727, 0.3975, 0.9727, 0.3975, 0.9727, 0.3975, 0.9727, 0.3975, 0.9727, 0.3975, 0.9727])
me_cylinder.materials.append(mat_basepalette)
me_cylinder.update()
me_cylinder_002 = bpy.data.meshes.new('Cylinder.002')
me_cylinder_002.from_pydata([(0.866, -0.25, 0.245), (1.776, -0.25, 0.245), (0.866, 0.25, 0.245), (1.488, 0.25, 0.245), (1.876, -0.25, 0.245), (1.588, 0.25, 0.245), (1.926, -0.1636, 0.245), (1.638, 0.3366, 0.245), (2.382, 0.625, 0.245), (1.949, 0.875, 0.245), (0.866, -0.25, 0.0), (2.382, 0.625, -2.98e-08), (0.866, 0.25, 0.0), (1.949, 0.875, -2.98e-08), (1.876, -0.25, -2.98e-08), (1.588, 0.25, -2.98e-08), (0.866, 0.25, 0.05), (0.866, -0.25, 0.05), (1.876, -0.25, 0.05), (2.382, 0.625, 0.05), (1.588, 0.25, 0.05), (0.866, 0.2163, 0.05), (0.866, -0.2163, 0.05), (1.976, 0.859, 0.05), (2.35, 0.643, 0.05), (1.857, -0.2163, 0.05), (1.607, 0.2163, 0.05), (1.949, 0.875, 0.05), (0.866, 0.2163, 0.24), (0.866, -0.2163, 0.24), (1.607, 0.2163, 0.24), (1.976, 0.859, 0.24), (1.857, -0.2163, 0.24), (2.35, 0.643, 0.24), (0.866, 0.25, 0.245), (0.866, -0.25, 0.245), (1.588, 0.25, 0.245), (1.949, 0.875, 0.245), (1.876, -0.25, 0.245), (2.382, 0.625, 0.245)], [], [(0, 1, 3, 2), (3, 1, 4, 5), (6, 7, 5, 4), (7, 6, 8, 9), (10, 12, 15, 13, 11, 14), (24, 23, 31, 33), (10, 14, 18, 17), (12, 10, 17, 22, 21, 16), (13, 15, 20, 27), (15, 12, 16, 20), (14, 11, 19, 18), (11, 13, 27, 23, 24, 19), (25, 22, 17, 18, 19, 24), (27, 20, 16, 21, 26, 23), (32, 33, 39, 38), (26, 21, 28, 30), (23, 26, 30, 31), (25, 24, 33, 32), (22, 25, 32, 29), (21, 22, 29, 28), (36, 34, 35, 38, 39, 37), (29, 32, 38, 35), (28, 29, 35, 34), (33, 31, 37, 39), (30, 28, 34, 36), (31, 30, 36, 37)])
me_cylinder_002.polygons.foreach_set('material_index', [1, 1, 1, 1, 1, 1, 1, 1, 1, 1, 1, 1, 1, 1, 1, 1, 1, 1, 1, 1, 1, 1, 1, 1, 1, 1])
_uv = me_cylinder_002.uv_layers.new(name='UVMap')
_uv.uv.foreach_set('vector', [0.4648, 0.9766, 0.4648, 0.9766, 0.4648, 0.9766, 0.4648, 0.9766, 0.4648, 0.9766, 0.4648, 0.9766, 0.4648, 0.9766, 0.4648, 0.9766, 0.4648, 0.9766, 0.4648, 0.9766, 0.4648, 0.9766, 0.4648, 0.9766, 0.4648, 0.9766, 0.4648, 0.9766, 0.4648, 0.9766, 0.4648, 0.9766, 0.3975, 0.9727, 0.3975, 0.9727, 0.3975, 0.9727, 0.3975, 0.9727, 0.3975, 0.9727, 0.3975, 0.9727, 0.3975, 0.9727, 0.3975, 0.9727, 0.3975, 0.9727, 0.3975, 0.9727, 0.3975, 0.9727, 0.3975, 0.9727, 0.3975, 0.9727, 0.3975, 0.9727, 0.3975, 0.9727, 0.3975, 0.9727, 0.3975, 0.9727, 0.3975, 0.9727, 0.3975, 0.9727, 0.3975, 0.9727, 0.3975, 0.9727, 0.3975, 0.9727, 0.3975, 0.9727, 0.3975, 0.9727, 0.3975, 0.9727, 0.3975, 0.9727, 0.3975, 0.9727, 0.3975, 0.9727, 0.3975, 0.9727, 0.3975, 0.9727, 0.3975, 0.9727, 0.3975, 0.9727, 0.3975, 0.9727, 0.3975, 0.9727, 0.3975, 0.9727, 0.3975, 0.9727, 0.3975, 0.9727, 0.3975, 0.9727, 0.3975, 0.9727, 0.3975, 0.9727, 0.3975, 0.9727, 0.3975, 0.9727, 0.3975, 0.9727, 0.3975, 0.9727, 0.3975, 0.9727, 0.3975, 0.9727, 0.3975, 0.9727, 0.3975, 0.9727, 0.3975, 0.9727, 0.3975, 0.9727, 0.3975, 0.9727, 0.3975, 0.9727, 0.3975, 0.9727, 0.3975, 0.9727, 0.3975, 0.9727, 0.3975, 0.9727, 0.3975, 0.9727, 0.3975, 0.9727, 0.3975, 0.9727, 0.3975, 0.9727, 0.3975, 0.9727, 0.3975, 0.9727, 0.3975, 0.9727, 0.3975, 0.9727, 0.3975, 0.9727, 0.3975, 0.9727, 0.3975, 0.9727, 0.3975, 0.9727, 0.3975, 0.9727, 0.3975, 0.9727, 0.3975, 0.9727, 0.3975, 0.9727, 0.3975, 0.9727, 0.3975, 0.9727, 0.3975, 0.9727, 0.3975, 0.9727, 0.3975, 0.9727, 0.3975, 0.9727, 0.3975, 0.9727, 0.3975, 0.9727, 0.3975, 0.9727, 0.3975, 0.9727, 0.3975, 0.9727, 0.3975, 0.9727, 0.3975, 0.9727, 0.3975, 0.9727, 0.3975, 0.9727, 0.3975, 0.9727, 0.3975, 0.9727, 0.3975, 0.9727, 0.3975, 0.9727, 0.3975, 0.9727, 0.3975, 0.9727, 0.3975, 0.9727, 0.3975, 0.9727, 0.3975, 0.9727, 0.3975, 0.9727, 0.3975, 0.9727, 0.3975, 0.9727, 0.3975, 0.9727])
me_cylinder_002.materials.append(mat_basepalette)
me_cylinder_002.materials.append(mat_basepalette_002)
me_cylinder_002.materials.append(mat_basepalette_003)
me_cylinder_002.update()

# ---- objects
ob_graveyardfence = bpy.data.objects.new('GraveyardFence', me_cylinder)
ob_graveyardfence_001 = bpy.data.objects.new('GraveyardFence.001', me_cylinder_002)

# ---- transforms, parenting, visibility, modifiers, constraints
ob_graveyardfence.location = (0.0, 0.0, 0.0)
ob_graveyardfence_001.location = (0.0, 0.0, 0.0)

# ---- collection membership
col_collection.objects.link(ob_graveyardfence)
col_collection.objects.link(ob_graveyardfence_001)

# ---- scene / render settings (as saved in the file)
scene.frame_start = 1; scene.frame_end = 250; scene.frame_set(18)
scene.render.engine = 'BLENDER_EEVEE_NEXT'
scene.cycles.sampling_pattern = 'TABULATED_SOBOL'
scene.view_settings.view_transform = 'Filmic'
bpy.context.view_layer.update()

# ---- added for rendering (the .blend has no active camera and no usable light): camera, sun
cam_auto = bpy.data.cameras.new('AutoCamera')
cam_auto.lens = 50.0
cam_auto.sensor_width = 36.0
cam_auto.clip_end = 1000.0
ob_auto_camera = bpy.data.objects.new('AutoCamera', cam_auto)
scene.collection.objects.link(ob_auto_camera)
ob_auto_camera.location = (4.06033, -3.65473, 3.119)
ob_auto_camera.rotation_euler = (1.09748, -7.21219e-08, 0.694738)
scene.camera = ob_auto_camera
light_auto_sun = bpy.data.lights.new('AutoSun', 'SUN')
light_auto_sun.energy = 3.0
light_auto_sun.angle = 0.0523599
ob_auto_sun = bpy.data.objects.new('AutoSun', light_auto_sun)
scene.collection.objects.link(ob_auto_sun)
ob_auto_sun.rotation_euler = (0.872665, 0.174533, 0.523599)
bpy.context.view_layer.update()

